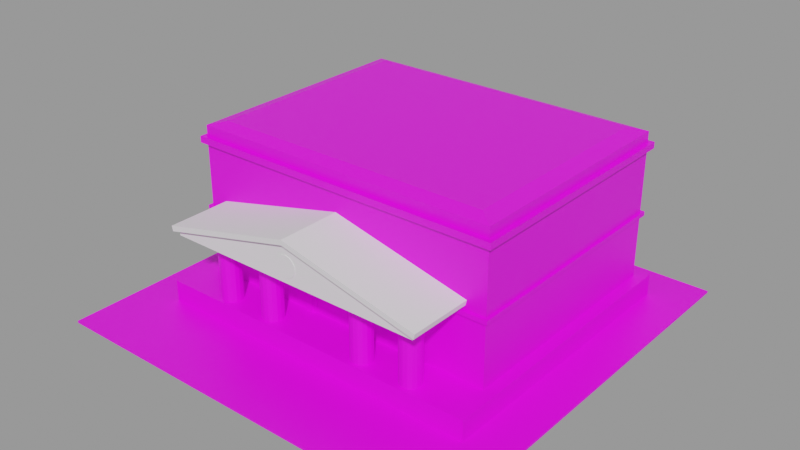 # Source: Courthouse_Exterior.blend  (saved by Blender 2.91.10; exported with 4.5.12 LTS)
import bpy
from mathutils import Matrix  # noqa: F401  (used for matrix-valued properties, if any)

bpy.ops.wm.read_factory_settings(use_empty=True)
scene = bpy.context.scene
scene.name = 'Scene'

# ---- collections
col_collection = bpy.data.collections.new('Collection'); scene.collection.children.link(col_collection)

# ---- images (referenced by path relative to the original .blend; pixels are not part of the script)
import os
ASSET_DIR = os.environ.get("B2B_ASSET_DIR", "")  # directory of the original .blend (textures are referenced by path, not embedded)
HERE = os.path.dirname(os.path.abspath(__file__))  # packed textures are extracted next to this script under _unpacked/

def load_image(name, relpath, width, height, colorspace="sRGB"):
    """Load a texture the original file referenced (path relative to the .blend, or extracted next to this script)."""
    p = next((c for c in (os.path.join(HERE, relpath), os.path.join(ASSET_DIR, relpath)) if relpath and os.path.exists(c)), "")
    if p:
        img = bpy.data.images.load(p, check_existing=True)
        img.name = name
    else:  # same state as the original file: an image datablock whose file is absent (Cycles renders it pink)
        img = bpy.data.images.new(name, width, height)
        img.source = "FILE"
        img.filepath = "//" + (relpath or name)
    img.colorspace_settings.name = colorspace
    return img
img_imphenziapalette01_png = load_image('ImphenziaPalette01.png', 'ImphenziaPalette01.png', 1024, 1024, 'sRGB')

# ---- materials (node trees are filled in below, after node groups)
mat_material_001 = bpy.data.materials.new('Material.001')
mat_material_001.use_transparent_shadow = False

# ---- material node trees
mat_material_001.use_nodes = True; mat_material_001.node_tree.nodes.clear()
_N = mat_material_001.node_tree.nodes; _L = mat_material_001.node_tree.links
n0 = _N.new('ShaderNodeBsdfPrincipled'); n0.name = 'Principled BSDF'; n0.location = (10, 300)
n0.distribution = 'GGX'
n0.subsurface_method = 'BURLEY'
n0.inputs[3].default_value = 1.45
n0.inputs[27].default_value = (0.0, 0.0, 0.0, 1.0)
n0.inputs[28].default_value = 1.0
n1 = _N.new('ShaderNodeOutputMaterial'); n1.name = 'Material Output'; n1.location = (300, 300)
n2 = _N.new('ShaderNodeTexImage'); n2.name = 'Image Texture'; n2.location = (-383, 92)
n2.image = img_imphenziapalette01_png
n2.interpolation = 'Closest'
_L.new(n0.outputs[0], n1.inputs[0])
_L.new(n2.outputs[0], n0.inputs[0])
n1.is_active_output = True

# ---- meshes
me_cube = bpy.data.meshes.new('Cube')
me_cube.from_pydata([(10.0, 10.0, 0.05), (10.0, 10.0, -0.05), (10.0, -10.0, 0.05), (10.0, -10.0, -0.05), (8.0, -10.0, -0.05), (8.0, 10.0, 0.05), (8.0, 10.0, -0.05), (8.0, -10.0, 0.05), (10.0, -6.0, 0.05), (10.0, -6.0, -0.05), (8.0, -6.0, -0.05), (10.0, 8.0, -0.05), (10.0, 8.0, 0.05), (8.0, 8.0, -0.05), (8.0, 8.0, 0.05), (8.0, -6.0, 0.05), (8.0, 8.0, 1.05), (8.0, -6.0, 1.05), (10.0, -4.0, 0.05), (8.0, -4.0, 0.05), (8.0, -4.0, -0.05), (10.0, -4.0, -0.05), (8.0, -4.0, 1.05), (7.45, -10.0, -0.05), (7.45, 10.0, 0.05), (7.45, -6.0, 0.05), (7.45, 8.0, 0.05), (7.45, -6.0, 1.05), (7.45, 8.0, 1.05), (7.45, -4.0, 1.05), (7.45, 10.0, -0.05), (7.45, -10.0, 0.05), (7.45, -6.0, -0.05), (7.45, 8.0, -0.05), (7.45, -4.0, -0.05), (10.0, 7.5, -0.05), (10.0, 7.5, 0.05), (8.0, 7.5, 0.05), (8.0, 7.5, -0.05), (8.0, 7.5, 1.05), (7.45, 7.5, 1.05), (7.45, 7.5, -0.05), (7.45, 7.5, 4.05), (7.45, -4.0, 7.25), (7.45, 7.5, 7.25), (7.45, -4.0, 7.55), (7.45, 7.5, 7.55), (7.45, -4.0, 8.05), (6.703, -3.425, 8.25), (7.45, -4.0, 4.05), (7.45, -4.0, 4.25), (7.45, 7.5, 4.25), (7.591, -4.141, 4.05), (7.591, 7.641, 4.05), (7.591, -4.141, 4.25), (7.591, 7.641, 4.25), (7.662, -4.212, 7.25), (7.662, 7.712, 7.25), (7.662, -4.212, 7.55), (7.662, 7.712, 7.55), (7.45, 7.5, 8.05), (6.703, 6.925, 8.25), (1.467, 10.0, -0.05), (1.467, -10.0, 0.05), (1.467, -6.0, -0.05), (1.467, 8.0, -0.05), (1.467, -4.0, -0.05), (1.467, -10.0, -0.05), (1.467, 10.0, 0.05), (1.467, 8.0, 0.05), (1.467, -6.0, 1.05), (1.467, 8.0, 1.05), (1.467, -4.0, 1.05), (1.467, 7.5, -0.05), (1.467, 7.5, 1.05), (1.467, -4.0, 7.25), (1.467, 7.5, 7.25), (1.467, -4.0, 7.55), (1.467, 7.5, 7.55), (1.467, -4.0, 4.05), (1.467, -4.0, 4.25), (1.467, 7.5, 4.25), (1.514, -4.141, 4.05), (1.514, 7.641, 4.05), (1.514, -4.141, 4.25), (1.514, 7.641, 4.25), (1.537, -4.212, 7.25), (1.537, 7.712, 7.25), (1.537, -4.212, 7.55), (1.537, 7.712, 7.55), (1.218, 6.925, 8.25), (1.467, -6.0, 0.05), (1.467, 7.5, 4.05), (1.467, -4.0, 8.05), (1.467, 7.5, 8.05), (1.218, -3.425, 8.25), (7.45, -4.0, 3.55), (7.45, 7.5, 3.55), (1.467, 7.5, 3.55), (7.45, -4.0, 3.8), (1.467, 7.5, 3.8), (1.467, -4.0, 3.8), (7.45, 7.5, 3.8), (1.467, -4.1, 3.55), (1.467, -4.1, 3.8), (1.467, -4.15, 3.8), (1.767, -10.0, -0.05), (1.767, 10.0, 0.05), (1.767, 8.0, 0.05), (1.767, -6.0, 1.05), (1.767, 8.0, 1.05), (1.767, -4.0, 1.05), (1.767, 7.5, 1.05), (1.767, -4.0, 7.25), (1.767, 7.5, 7.25), (1.767, -4.0, 7.55), (1.767, 7.5, 7.55), (1.767, -4.0, 4.05), (1.767, -4.0, 4.25), (1.767, 7.5, 4.25), (1.814, -4.141, 4.05), (1.814, 7.641, 4.05), (1.814, -4.141, 4.25), (1.814, 7.641, 4.25), (1.837, -4.212, 7.25), (1.837, 7.712, 7.25), (1.837, -4.212, 7.55), (1.837, 7.712, 7.55), (1.518, 6.925, 8.25), (1.767, -6.0, 0.05), (1.767, 7.5, 4.05), (1.767, -4.0, 8.05), (1.767, 7.5, 8.05), (1.518, -3.425, 8.25), (1.767, 10.0, -0.05), (1.767, -10.0, 0.05), (1.767, -6.0, -0.05), (1.767, 8.0, -0.05), (1.767, -4.0, -0.05), (1.767, 7.5, -0.05), (1.767, 7.5, 3.55), (1.767, -4.0, 3.55), (1.767, 7.5, 3.8), (1.767, -4.0, 3.8), (1.467, -4.0, 3.55), (1.467, -4.1, 1.05), (1.767, -4.1, 1.05), (1.767, -4.1, 3.55), (1.767, -4.1, 3.8), (1.467, -4.15, 4.05), (1.767, -4.15, 3.8), (1.767, -4.15, 4.05), (1.467, -4.2, 3.8), (1.467, -4.2, 4.05), (1.767, -4.2, 3.8), (1.767, -4.2, 4.05), (1.767, -4.155, 3.55), (1.467, -4.155, 3.55), (1.467, -4.155, 3.8), (1.767, -4.155, 3.8), (1.367, -10.0, -0.05), (1.367, 10.0, 0.05), (1.367, 8.0, 0.05), (1.367, -6.0, 1.05), (1.367, 8.0, 1.05), (1.267, -4.0, 1.05), (1.367, 7.5, 1.05), (1.367, -4.0, 7.25), (1.367, 7.5, 7.25), (1.367, -4.0, 7.55), (1.367, 7.5, 7.55), (1.367, -4.0, 4.05), (1.367, -4.0, 4.25), (1.367, 7.5, 4.25), (1.414, -4.141, 4.05), (1.414, 7.641, 4.05), (1.414, -4.141, 4.25), (1.414, 7.641, 4.25), (1.437, -4.212, 7.25), (1.437, 7.712, 7.25), (1.437, -4.212, 7.55), (1.437, 7.712, 7.55), (1.118, 6.925, 8.25), (1.367, -6.0, 0.05), (1.367, 7.5, 4.05), (1.367, -4.0, 8.05), (1.367, 7.5, 8.05), (1.118, -3.425, 8.25), (1.367, 7.5, 3.55), (1.367, 7.5, 3.8), (1.367, -4.15, 4.05), (1.367, 10.0, -0.05), (1.367, -10.0, 0.05), (1.367, -6.0, -0.05), (1.367, 8.0, -0.05), (1.367, -4.0, -0.05), (1.367, 7.5, -0.05), (1.367, -4.0, 3.55), (1.367, -4.0, 3.8), (1.367, -4.1, 3.55), (1.367, -4.1, 3.8), (1.367, -4.15, 3.8), (7.45, 7.5, 3.45), (7.45, -4.0, 3.45), (1.467, 7.5, 3.45), (1.767, -4.0, 3.45), (1.767, 7.5, 3.45), (1.467, -4.0, 3.45), (1.467, -4.1, 3.45), (1.767, -4.1, 3.45), (1.367, 7.5, 3.45), (1.367, -4.025, 1.05), (1.467, -4.025, 1.05), (1.467, -4.025, 3.45), (1.467, -4.025, 3.55), (1.367, -4.025, 3.55), (1.367, -4.025, 3.45), (1.367, -4.0, 1.05), (1.267, -3.95, 1.05), (0.7667, -4.0, 3.25), (1.267, -4.0, 2.75), (1.367, -4.0, 3.45), (0.8642, -4.0, 3.24), (0.958, -4.0, 3.212), (1.044, -4.0, 3.166), (1.12, -4.0, 3.104), (1.182, -4.0, 3.028), (1.229, -4.0, 2.941), (1.257, -4.0, 2.848), (1.267, -3.95, 2.75), (0.7667, -3.95, 3.25), (1.257, -3.95, 2.848), (1.229, -3.95, 2.941), (1.182, -3.95, 3.028), (1.12, -3.95, 3.104), (1.044, -3.95, 3.166), (0.958, -3.95, 3.212), (0.8642, -3.95, 3.24), (2.5, -4.85, 1.5), (2.309, -4.888, 1.5), (2.146, -4.996, 1.5), (2.038, -5.159, 1.5), (2.0, -5.35, 1.5), (2.038, -5.541, 1.5), (2.146, -5.704, 1.5), (2.309, -5.812, 1.5), (2.5, -5.85, 1.5), (2.691, -5.812, 1.5), (2.854, -5.704, 1.5), (2.962, -5.541, 1.5), (3.0, -5.35, 1.5), (2.962, -5.159, 1.5), (2.854, -4.996, 1.5), (2.691, -4.888, 1.5), (2.5, -4.85, 1.05), (2.309, -4.888, 1.05), (2.146, -4.996, 1.05), (2.038, -5.159, 1.05), (2.0, -5.35, 1.05), (2.038, -5.541, 1.05), (2.146, -5.704, 1.05), (2.309, -5.812, 1.05), (2.5, -5.85, 1.05), (2.691, -5.812, 1.05), (2.854, -5.704, 1.05), (2.962, -5.541, 1.05), (3.0, -5.35, 1.05), (2.962, -5.159, 1.05), (2.854, -4.996, 1.05), (2.691, -4.888, 1.05), (2.309, -4.888, 4.25), (2.5, -4.85, 4.25), (2.146, -4.996, 4.25), (2.038, -5.159, 4.25), (2.0, -5.35, 4.25), (2.038, -5.541, 4.25), (2.146, -5.704, 4.25), (2.309, -5.812, 4.25), (2.5, -5.85, 4.25), (2.691, -5.812, 4.25), (2.854, -5.704, 4.25), (2.962, -5.541, 4.25), (3.0, -5.35, 4.25), (2.962, -5.159, 4.25), (2.854, -4.996, 4.25), (2.691, -4.888, 4.25), (5.0, -4.85, 1.5), (4.809, -4.888, 1.5), (4.646, -4.996, 1.5), (4.538, -5.159, 1.5), (4.5, -5.35, 1.5), (4.538, -5.541, 1.5), (4.646, -5.704, 1.5), (4.809, -5.812, 1.5), (5.0, -5.85, 1.5), (5.191, -5.812, 1.5), (5.354, -5.704, 1.5), (5.462, -5.541, 1.5), (5.5, -5.35, 1.5), (5.462, -5.159, 1.5), (5.354, -4.996, 1.5), (5.191, -4.888, 1.5), (5.0, -4.85, 1.05), (4.809, -4.888, 1.05), (4.646, -4.996, 1.05), (4.538, -5.159, 1.05), (4.5, -5.35, 1.05), (4.538, -5.541, 1.05), (4.646, -5.704, 1.05), (4.809, -5.812, 1.05), (5.0, -5.85, 1.05), (5.191, -5.812, 1.05), (5.354, -5.704, 1.05), (5.462, -5.541, 1.05), (5.5, -5.35, 1.05), (5.462, -5.159, 1.05), (5.354, -4.996, 1.05), (5.191, -4.888, 1.05), (4.809, -4.888, 4.25), (5.0, -4.85, 4.25), (4.646, -4.996, 4.25), (4.538, -5.159, 4.25), (4.5, -5.35, 4.25), (4.538, -5.541, 4.25), (4.646, -5.704, 4.25), (4.809, -5.812, 4.25), (5.0, -5.85, 4.25), (5.191, -5.812, 4.25), (5.354, -5.704, 4.25), (5.462, -5.541, 4.25), (5.5, -5.35, 4.25), (5.462, -5.159, 4.25), (5.354, -4.996, 4.25), (5.191, -4.888, 4.25), (-10.0, 10.0, 0.05), (-10.0, 10.0, -0.05), (-10.0, -10.0, 0.05), (-10.0, -10.0, -0.05), (-8.0, -10.0, -0.05), (-8.0, 10.0, 0.05), (-8.0, 10.0, -0.05), (-8.0, -10.0, 0.05), (-10.0, -6.0, 0.05), (-10.0, -6.0, -0.05), (-8.0, -6.0, -0.05), (-10.0, 8.0, -0.05), (-10.0, 8.0, 0.05), (-8.0, 8.0, -0.05), (-8.0, 8.0, 0.05), (-8.0, -6.0, 0.05), (-8.0, 8.0, 1.05), (-8.0, -6.0, 1.05), (-10.0, -4.0, 0.05), (-8.0, -4.0, 0.05), (-8.0, -4.0, -0.05), (-10.0, -4.0, -0.05), (-8.0, -4.0, 1.05), (-7.45, -10.0, -0.05), (-7.45, 10.0, 0.05), (-7.45, -6.0, 0.05), (-7.45, 8.0, 0.05), (-7.45, -6.0, 1.05), (-7.45, 8.0, 1.05), (-7.45, -4.0, 1.05), (-7.45, 10.0, -0.05), (-7.45, -10.0, 0.05), (-7.45, -6.0, -0.05), (-7.45, 8.0, -0.05), (-7.45, -4.0, -0.05), (-10.0, 7.5, -0.05), (-10.0, 7.5, 0.05), (-8.0, 7.5, 0.05), (-8.0, 7.5, -0.05), (-8.0, 7.5, 1.05), (-7.45, 7.5, 1.05), (-7.45, 7.5, -0.05), (-7.45, 7.5, 4.05), (-7.45, -4.0, 7.25), (-7.45, 7.5, 7.25), (-7.45, -4.0, 7.55), (-7.45, 7.5, 7.55), (-7.45, -4.0, 8.05), (-6.703, -3.425, 8.25), (-7.45, -4.0, 4.05), (-7.45, -4.0, 4.25), (-7.45, 7.5, 4.25), (-7.591, -4.141, 4.05), (-7.591, 7.641, 4.05), (-7.591, -4.141, 4.25), (-7.591, 7.641, 4.25), (-7.662, -4.212, 7.25), (-7.662, 7.712, 7.25), (-7.662, -4.212, 7.55), (-7.662, 7.712, 7.55), (-7.45, 7.5, 8.05), (-6.703, 6.925, 8.25), (-1.467, 10.0, -0.05), (-1.467, -10.0, 0.05), (-1.467, -6.0, -0.05), (-1.467, 8.0, -0.05), (-1.467, -4.0, -0.05), (-1.467, -10.0, -0.05), (-1.467, 10.0, 0.05), (-1.467, 8.0, 0.05), (-1.467, -6.0, 1.05), (-1.467, 8.0, 1.05), (-1.467, -4.0, 1.05), (-1.467, 7.5, -0.05), (-1.467, 7.5, 1.05), (-1.467, -4.0, 7.25), (-1.467, 7.5, 7.25), (-1.467, -4.0, 7.55), (-1.467, 7.5, 7.55), (-1.467, -4.0, 4.05), (-1.467, -4.0, 4.25), (-1.467, 7.5, 4.25), (-1.514, -4.141, 4.05), (-1.514, 7.641, 4.05), (-1.514, -4.141, 4.25), (-1.514, 7.641, 4.25), (-1.537, -4.212, 7.25), (-1.537, 7.712, 7.25), (-1.537, -4.212, 7.55), (-1.537, 7.712, 7.55), (-1.218, 6.925, 8.25), (-1.467, -6.0, 0.05), (-1.467, 7.5, 4.05), (-1.467, -4.0, 8.05), (-1.467, 7.5, 8.05), (-1.218, -3.425, 8.25), (-7.45, -4.0, 3.55), (-7.45, 7.5, 3.55), (-1.467, 7.5, 3.55), (-7.45, -4.0, 3.8), (-1.467, 7.5, 3.8), (-1.467, -4.0, 3.8), (-7.45, 7.5, 3.8), (-1.467, -4.1, 3.55), (-1.467, -4.1, 3.8), (-1.467, -4.15, 3.8), (-1.767, -10.0, -0.05), (-1.767, 10.0, 0.05), (-1.767, 8.0, 0.05), (-1.767, -6.0, 1.05), (-1.767, 8.0, 1.05), (-1.767, -4.0, 1.05), (-1.767, 7.5, 1.05), (-1.767, -4.0, 7.25), (-1.767, 7.5, 7.25), (-1.767, -4.0, 7.55), (-1.767, 7.5, 7.55), (-1.767, -4.0, 4.05), (-1.767, -4.0, 4.25), (-1.767, 7.5, 4.25), (-1.814, -4.141, 4.05), (-1.814, 7.641, 4.05), (-1.814, -4.141, 4.25), (-1.814, 7.641, 4.25), (-1.837, -4.212, 7.25), (-1.837, 7.712, 7.25), (-1.837, -4.212, 7.55), (-1.837, 7.712, 7.55), (-1.518, 6.925, 8.25), (-1.767, -6.0, 0.05), (-1.767, 7.5, 4.05), (-1.767, -4.0, 8.05), (-1.767, 7.5, 8.05), (-1.518, -3.425, 8.25), (-1.767, 10.0, -0.05), (-1.767, -10.0, 0.05), (-1.767, -6.0, -0.05), (-1.767, 8.0, -0.05), (-1.767, -4.0, -0.05), (-1.767, 7.5, -0.05), (-1.767, 7.5, 3.55), (-1.767, -4.0, 3.55), (-1.767, 7.5, 3.8), (-1.767, -4.0, 3.8), (-1.467, -4.0, 3.55), (-1.467, -4.1, 1.05), (-1.767, -4.1, 1.05), (-1.767, -4.1, 3.55), (-1.767, -4.1, 3.8), (-1.467, -4.15, 4.05), (-1.767, -4.15, 3.8), (-1.767, -4.15, 4.05), (-1.467, -4.2, 3.8), (-1.467, -4.2, 4.05), (-1.767, -4.2, 3.8), (-1.767, -4.2, 4.05), (-1.767, -4.155, 3.55), (-1.467, -4.155, 3.55), (-1.467, -4.155, 3.8), (-1.767, -4.155, 3.8), (-1.367, -10.0, -0.05), (-1.367, 10.0, 0.05), (-1.367, 8.0, 0.05), (-1.367, -6.0, 1.05), (-1.367, 8.0, 1.05), (-1.267, -4.0, 1.05), (-1.367, 7.5, 1.05), (-1.367, -4.0, 7.25), (-1.367, 7.5, 7.25), (-1.367, -4.0, 7.55), (-1.367, 7.5, 7.55), (-1.367, -4.0, 4.05), (-1.367, -4.0, 4.25), (-1.367, 7.5, 4.25), (-1.414, -4.141, 4.05), (-1.414, 7.641, 4.05), (-1.414, -4.141, 4.25), (-1.414, 7.641, 4.25), (-1.437, -4.212, 7.25), (-1.437, 7.712, 7.25), (-1.437, -4.212, 7.55), (-1.437, 7.712, 7.55), (-1.118, 6.925, 8.25), (-1.367, -6.0, 0.05), (-1.367, 7.5, 4.05), (-1.367, -4.0, 8.05), (-1.367, 7.5, 8.05), (-1.118, -3.425, 8.25), (-1.367, 7.5, 3.55), (-1.367, 7.5, 3.8), (-1.367, -4.15, 4.05), (-1.367, 10.0, -0.05), (-1.367, -10.0, 0.05), (-1.367, -6.0, -0.05), (-1.367, 8.0, -0.05), (-1.367, -4.0, -0.05), (-1.367, 7.5, -0.05), (-1.367, -4.0, 3.55), (-1.367, -4.0, 3.8), (-1.367, -4.1, 3.55), (-1.367, -4.1, 3.8), (-1.367, -4.15, 3.8), (-7.45, 7.5, 3.45), (-7.45, -4.0, 3.45), (-1.467, 7.5, 3.45), (-1.767, -4.0, 3.45), (-1.767, 7.5, 3.45), (-1.467, -4.0, 3.45), (-1.467, -4.1, 3.45), (-1.767, -4.1, 3.45), (-1.367, 7.5, 3.45), (-1.367, -4.025, 1.05), (-1.467, -4.025, 1.05), (-1.467, -4.025, 3.45), (-1.467, -4.025, 3.55), (-1.367, -4.025, 3.55), (-1.367, -4.025, 3.45), (-1.367, -4.0, 1.05), (-1.267, -3.95, 1.05), (-0.7667, -4.0, 3.25), (-1.267, -4.0, 2.75), (-1.367, -4.0, 3.45), (-0.8642, -4.0, 3.24), (-0.958, -4.0, 3.212), (-1.044, -4.0, 3.166), (-1.12, -4.0, 3.104), (-1.182, -4.0, 3.028), (-1.229, -4.0, 2.941), (-1.257, -4.0, 2.848), (-1.267, -3.95, 2.75), (-0.7667, -3.95, 3.25), (-1.257, -3.95, 2.848), (-1.229, -3.95, 2.941), (-1.182, -3.95, 3.028), (-1.12, -3.95, 3.104), (-1.044, -3.95, 3.166), (-0.958, -3.95, 3.212), (-0.8642, -3.95, 3.24), (0.0, 10.0, -0.05), (0.0, -10.0, 0.05), (0.0, -6.0, -0.05), (0.0, 8.0, -0.05), (0.0, -4.0, -0.05), (0.0, 7.5, -0.05), (0.0, -4.0, 3.55), (0.0, -4.0, 3.8), (0.0, -4.1, 3.55), (0.0, -4.1, 3.8), (0.0, -4.15, 3.8), (0.0, -10.0, -0.05), (0.0, 10.0, 0.05), (0.0, 8.0, 0.05), (0.0, -6.0, 1.05), (0.0, 8.0, 1.05), (0.0, 7.5, 1.05), (0.0, -4.0, 7.25), (0.0, 7.5, 7.25), (0.0, -4.0, 7.55), (0.0, 7.5, 7.55), (0.0, -4.0, 4.05), (0.0, -4.0, 4.25), (0.0, 7.5, 4.25), (0.0, -4.141, 4.05), (0.0, 7.641, 4.05), (0.0, -4.141, 4.25), (0.0, 7.641, 4.25), (0.0, -4.212, 7.25), (0.0, 7.712, 7.25), (0.0, -4.212, 7.55), (0.0, 7.712, 7.55), (0.0, 6.925, 8.25), (0.0, -6.0, 0.05), (0.0, 7.5, 4.05), (0.0, -4.0, 8.05), (0.0, 7.5, 8.05), (0.0, -3.425, 8.25), (0.0, 7.5, 3.55), (0.0, 7.5, 3.8), (0.0, -4.15, 4.05), (0.0, -4.0, 3.45), (0.0, 7.5, 3.45), (0.0, -4.025, 3.55), (0.0, -4.025, 3.45), (0.0, -4.0, 1.05), (0.0, -3.95, 1.05), (0.0, -4.0, 3.25), (0.0, -3.95, 3.25), (-2.5, -4.85, 1.5), (-2.309, -4.888, 1.5), (-2.146, -4.996, 1.5), (-2.038, -5.159, 1.5), (-2.0, -5.35, 1.5), (-2.038, -5.541, 1.5), (-2.146, -5.704, 1.5), (-2.309, -5.812, 1.5), (-2.5, -5.85, 1.5), (-2.691, -5.812, 1.5), (-2.854, -5.704, 1.5), (-2.962, -5.541, 1.5), (-3.0, -5.35, 1.5), (-2.962, -5.159, 1.5), (-2.854, -4.996, 1.5), (-2.691, -4.888, 1.5), (-2.5, -4.85, 1.05), (-2.309, -4.888, 1.05), (-2.146, -4.996, 1.05), (-2.038, -5.159, 1.05), (-2.0, -5.35, 1.05), (-2.038, -5.541, 1.05), (-2.146, -5.704, 1.05), (-2.309, -5.812, 1.05), (-2.5, -5.85, 1.05), (-2.691, -5.812, 1.05), (-2.854, -5.704, 1.05), (-2.962, -5.541, 1.05), (-3.0, -5.35, 1.05), (-2.962, -5.159, 1.05), (-2.854, -4.996, 1.05), (-2.691, -4.888, 1.05), (-2.309, -4.888, 4.25), (-2.5, -4.85, 4.25), (-2.146, -4.996, 4.25), (-2.038, -5.159, 4.25), (-2.0, -5.35, 4.25), (-2.038, -5.541, 4.25), (-2.146, -5.704, 4.25), (-2.309, -5.812, 4.25), (-2.5, -5.85, 4.25), (-2.691, -5.812, 4.25), (-2.854, -5.704, 4.25), (-2.962, -5.541, 4.25), (-3.0, -5.35, 4.25), (-2.962, -5.159, 4.25), (-2.854, -4.996, 4.25), (-2.691, -4.888, 4.25), (-5.0, -4.85, 1.5), (-4.809, -4.888, 1.5), (-4.646, -4.996, 1.5), (-4.538, -5.159, 1.5), (-4.5, -5.35, 1.5), (-4.538, -5.541, 1.5), (-4.646, -5.704, 1.5), (-4.809, -5.812, 1.5), (-5.0, -5.85, 1.5), (-5.191, -5.812, 1.5), (-5.354, -5.704, 1.5), (-5.462, -5.541, 1.5), (-5.5, -5.35, 1.5), (-5.462, -5.159, 1.5), (-5.354, -4.996, 1.5), (-5.191, -4.888, 1.5), (-5.0, -4.85, 1.05), (-4.809, -4.888, 1.05), (-4.646, -4.996, 1.05), (-4.538, -5.159, 1.05), (-4.5, -5.35, 1.05), (-4.538, -5.541, 1.05), (-4.646, -5.704, 1.05), (-4.809, -5.812, 1.05), (-5.0, -5.85, 1.05), (-5.191, -5.812, 1.05), (-5.354, -5.704, 1.05), (-5.462, -5.541, 1.05), (-5.5, -5.35, 1.05), (-5.462, -5.159, 1.05), (-5.354, -4.996, 1.05), (-5.191, -4.888, 1.05), (-4.809, -4.888, 4.25), (-5.0, -4.85, 4.25), (-4.646, -4.996, 4.25), (-4.538, -5.159, 4.25), (-4.5, -5.35, 4.25), (-4.538, -5.541, 4.25), (-4.646, -5.704, 4.25), (-4.809, -5.812, 4.25), (-5.0, -5.85, 4.25), (-5.191, -5.812, 4.25), (-5.354, -5.704, 4.25), (-5.462, -5.541, 4.25), (-5.5, -5.35, 4.25), (-5.462, -5.159, 4.25), (-5.354, -4.996, 4.25), (-5.191, -4.888, 4.25)], [], [(10, 9, 3, 4), (9, 8, 2, 3), (6, 5, 0, 1), (8, 15, 7, 2), (3, 2, 7, 4), (30, 24, 5, 6), (32, 10, 4, 23), (34, 20, 10, 32), (18, 19, 15, 8), (21, 18, 8, 9), (20, 21, 9, 10), (6, 1, 11, 13), (1, 0, 12, 11), (0, 5, 14, 12), (30, 6, 13, 33), (37, 14, 16, 39), (25, 15, 17, 27), (15, 19, 22, 17), (38, 35, 21, 20), (35, 36, 18, 21), (36, 37, 19, 18), (41, 38, 20, 34), (143, 99, 49, 117), (4, 7, 31, 23), (15, 25, 31, 7), (5, 24, 26, 14), (14, 26, 28, 16), (22, 29, 27, 17), (39, 40, 29, 22), (139, 41, 34, 138), (129, 25, 27, 109), (134, 30, 33, 137), (138, 34, 32, 136), (136, 32, 23, 106), (134, 107, 24, 30), (137, 33, 41, 139), (16, 28, 40, 39), (33, 13, 38, 41), (12, 14, 37, 36), (11, 12, 36, 35), (13, 11, 35, 38), (19, 37, 39, 22), (99, 102, 42, 49), (50, 51, 44, 43), (118, 50, 43, 113), (116, 46, 59, 127), (115, 45, 47, 131), (45, 46, 60, 47), (117, 49, 52, 120), (119, 51, 55, 123), (120, 52, 54, 122), (52, 53, 55, 54), (51, 50, 54, 55), (49, 42, 53, 52), (124, 56, 58, 126), (56, 57, 59, 58), (113, 43, 56, 124), (46, 45, 58, 59), (43, 44, 57, 56), (47, 60, 61, 48), (131, 47, 48, 133), (128, 90, 95, 133), (185, 93, 95, 187), (132, 94, 90, 128), (167, 75, 86, 178), (178, 86, 88, 180), (125, 87, 89, 127), (174, 82, 84, 176), (121, 83, 85, 123), (173, 81, 85, 177), (118, 80, 84, 122), (130, 92, 83, 121), (171, 79, 82, 174), (169, 77, 93, 185), (170, 78, 89, 181), (115, 77, 88, 126), (116, 78, 94, 132), (172, 80, 75, 167), (119, 81, 76, 114), (114, 76, 87, 125), (142, 100, 92, 130), (110, 71, 74, 112), (194, 65, 73, 196), (191, 161, 68, 62), (193, 64, 67, 160), (195, 66, 64, 193), (191, 62, 65, 194), (183, 91, 70, 163), (196, 73, 66, 195), (106, 135, 63, 67), (129, 91, 63, 135), (107, 68, 69, 108), (108, 69, 71, 110), (111, 72, 70, 109), (198, 101, 105, 201), (206, 204, 98, 140), (203, 202, 97, 96), (205, 203, 96, 141), (197, 144, 103, 199), (140, 98, 100, 142), (96, 97, 102, 99), (141, 96, 99, 143), (199, 103, 104, 200), (144, 101, 104, 103), (201, 105, 149, 190), (101, 79, 149, 105), (97, 140, 142, 102), (202, 206, 140, 97), (29, 111, 109, 27), (26, 108, 110, 28), (24, 107, 108, 26), (25, 129, 135, 31), (23, 31, 135, 106), (28, 110, 112, 40), (102, 142, 130, 42), (44, 114, 125, 57), (51, 119, 114, 44), (46, 116, 132, 60), (45, 115, 126, 58), (42, 130, 121, 53), (50, 118, 122, 54), (53, 121, 123, 55), (57, 125, 127, 59), (60, 132, 128, 61), (61, 128, 133, 48), (93, 131, 133, 95), (75, 113, 124, 86), (86, 124, 126, 88), (82, 120, 122, 84), (81, 119, 123, 85), (79, 117, 120, 82), (77, 115, 131, 93), (78, 116, 127, 89), (80, 118, 113, 75), (65, 137, 139, 73), (62, 68, 107, 134), (64, 136, 106, 67), (66, 138, 136, 64), (62, 134, 137, 65), (91, 129, 109, 70), (73, 139, 138, 66), (72, 111, 146, 145), (208, 209, 147, 103), (207, 72, 145, 208), (205, 141, 147, 209), (141, 144, 103, 147), (141, 143, 148, 147), (143, 101, 104, 148), (152, 154, 155, 153), (117, 79, 149, 151), (143, 117, 151, 150), (101, 143, 150, 105), (105, 149, 151, 150), (151, 149, 153, 155), (149, 105, 152, 153), (150, 151, 155, 154), (105, 150, 154, 152), (157, 156, 159, 158), (148, 104, 158, 159), (147, 148, 159, 156), (104, 103, 157, 158), (103, 147, 156, 157), (90, 182, 187, 95), (94, 186, 182, 90), (87, 179, 181, 89), (83, 175, 177, 85), (80, 172, 176, 84), (92, 184, 175, 83), (77, 169, 180, 88), (78, 170, 186, 94), (81, 173, 168, 76), (76, 168, 179, 87), (100, 189, 184, 92), (71, 164, 166, 74), (67, 63, 192, 160), (91, 183, 192, 63), (68, 161, 162, 69), (69, 162, 164, 71), (72, 217, 163, 70), (204, 210, 188, 98), (98, 188, 189, 100), (101, 198, 200, 104), (79, 171, 190, 149), (582, 201, 190, 612), (580, 199, 200, 581), (578, 197, 199, 580), (207, 144, 214, 213), (579, 198, 201, 582), (577, 196, 195, 576), (605, 183, 163, 586), (572, 191, 194, 575), (576, 195, 193, 574), (574, 193, 160, 583), (572, 584, 161, 191), (575, 194, 196, 577), (594, 172, 167, 589), (592, 170, 181, 603), (591, 169, 185, 607), (593, 171, 174, 596), (595, 173, 177, 599), (596, 174, 176, 598), (600, 178, 180, 602), (589, 167, 178, 600), (607, 185, 187, 609), (613, 221, 216, 616), (618, 218, 229, 231, 232, 233, 234, 235, 236, 237, 230, 620), (74, 166, 210, 204), (111, 205, 209, 146), (144, 207, 208, 103), (145, 146, 209, 208), (40, 112, 206, 202), (111, 29, 203, 205), (29, 40, 202, 203), (112, 74, 204, 206), (216, 213, 214, 215), (616, 216, 215, 615), (211, 212, 213, 216), (72, 207, 213, 212), (221, 217, 211, 216), (144, 197, 215, 214), (217, 72, 212, 211), (165, 220, 229, 218), (617, 165, 218, 618), (619, 219, 221, 613), (219, 222, 221), (222, 223, 221), (223, 224, 221), (224, 225, 221), (225, 226, 221), (226, 227, 221), (227, 228, 221), (228, 220, 221), (219, 230, 237, 222), (222, 237, 236, 223), (223, 236, 235, 224), (224, 235, 234, 225), (225, 234, 233, 226), (226, 233, 232, 227), (227, 232, 231, 228), (228, 231, 229, 220), (221, 220, 165, 217), (219, 619, 620, 230), (188, 610, 611, 189), (210, 614, 610, 188), (189, 611, 606, 184), (186, 608, 604, 182), (182, 604, 609, 187), (179, 601, 603, 181), (184, 606, 597, 175), (175, 597, 599, 177), (172, 594, 598, 176), (171, 593, 612, 190), (170, 592, 608, 186), (169, 591, 602, 180), (168, 590, 601, 179), (173, 595, 590, 168), (166, 588, 614, 210), (165, 617, 217), (164, 587, 588, 166), (217, 617, 586, 163), (162, 585, 587, 164), (161, 584, 585, 162), (198, 579, 581, 200), (197, 578, 615, 215), (183, 605, 573, 192), (160, 192, 573, 583), (249, 250, 282, 281), (255, 254, 269, 268, 267, 266, 265, 264, 263, 262, 261, 260, 259, 258, 257, 256), (250, 249, 265, 266), (243, 242, 258, 259), (251, 250, 266, 267), (244, 243, 259, 260), (252, 251, 267, 268), (245, 244, 260, 261), (253, 252, 268, 269), (246, 245, 261, 262), (239, 238, 254, 255), (238, 253, 269, 254), (247, 246, 262, 263), (240, 239, 255, 256), (248, 247, 263, 264), (241, 240, 256, 257), (249, 248, 264, 265), (242, 241, 257, 258), (270, 272, 273, 274, 275, 276, 277, 278, 279, 280, 281, 282, 283, 284, 285, 271), (242, 243, 275, 274), (250, 251, 283, 282), (243, 244, 276, 275), (251, 252, 284, 283), (244, 245, 277, 276), (252, 253, 285, 284), (245, 246, 278, 277), (238, 239, 270, 271), (253, 238, 271, 285), (246, 247, 279, 278), (239, 240, 272, 270), (247, 248, 280, 279), (240, 241, 273, 272), (248, 249, 281, 280), (241, 242, 274, 273), (297, 298, 330, 329), (303, 302, 317, 316, 315, 314, 313, 312, 311, 310, 309, 308, 307, 306, 305, 304), (298, 297, 313, 314), (291, 290, 306, 307), (299, 298, 314, 315), (292, 291, 307, 308), (300, 299, 315, 316), (293, 292, 308, 309), (301, 300, 316, 317), (294, 293, 309, 310), (287, 286, 302, 303), (286, 301, 317, 302), (295, 294, 310, 311), (288, 287, 303, 304), (296, 295, 311, 312), (289, 288, 304, 305), (297, 296, 312, 313), (290, 289, 305, 306), (318, 320, 321, 322, 323, 324, 325, 326, 327, 328, 329, 330, 331, 332, 333, 319), (290, 291, 323, 322), (298, 299, 331, 330), (291, 292, 324, 323), (299, 300, 332, 331), (292, 293, 325, 324), (300, 301, 333, 332), (293, 294, 326, 325), (286, 287, 318, 319), (301, 286, 319, 333), (294, 295, 327, 326), (287, 288, 320, 318), (295, 296, 328, 327), (288, 289, 321, 320), (296, 297, 329, 328), (289, 290, 322, 321), (344, 338, 337, 343), (343, 337, 336, 342), (340, 335, 334, 339), (342, 336, 341, 349), (337, 338, 341, 336), (364, 340, 339, 358), (366, 357, 338, 344), (368, 366, 344, 354), (352, 342, 349, 353), (355, 343, 342, 352), (354, 344, 343, 355), (340, 347, 345, 335), (335, 345, 346, 334), (334, 346, 348, 339), (364, 367, 347, 340), (371, 373, 350, 348), (359, 361, 351, 349), (349, 351, 356, 353), (372, 354, 355, 369), (369, 355, 352, 370), (370, 352, 353, 371), (375, 368, 354, 372), (477, 451, 383, 433), (338, 357, 365, 341), (349, 341, 365, 359), (339, 348, 360, 358), (348, 350, 362, 360), (356, 351, 361, 363), (373, 356, 363, 374), (473, 472, 368, 375), (463, 443, 361, 359), (468, 471, 367, 364), (472, 470, 366, 368), (470, 440, 357, 366), (468, 364, 358, 441), (471, 473, 375, 367), (350, 373, 374, 362), (367, 375, 372, 347), (346, 370, 371, 348), (345, 369, 370, 346), (347, 372, 369, 345), (353, 356, 373, 371), (433, 383, 376, 436), (384, 377, 378, 385), (452, 447, 377, 384), (450, 461, 393, 380), (449, 465, 381, 379), (379, 381, 394, 380), (451, 454, 386, 383), (453, 457, 389, 385), (454, 456, 388, 386), (386, 388, 389, 387), (385, 389, 388, 384), (383, 386, 387, 376), (458, 460, 392, 390), (390, 392, 393, 391), (447, 458, 390, 377), (380, 393, 392, 379), (377, 390, 391, 378), (381, 382, 395, 394), (465, 467, 382, 381), (462, 467, 429, 424), (519, 521, 429, 427), (466, 462, 424, 428), (501, 512, 420, 409), (512, 514, 422, 420), (459, 461, 423, 421), (508, 510, 418, 416), (455, 457, 419, 417), (507, 511, 419, 415), (452, 456, 418, 414), (464, 455, 417, 426), (505, 508, 416, 413), (503, 519, 427, 411), (504, 515, 423, 412), (449, 460, 422, 411), (450, 466, 428, 412), (506, 501, 409, 414), (453, 448, 410, 415), (448, 459, 421, 410), (476, 464, 426, 434), (444, 446, 408, 405), (528, 530, 407, 399), (525, 396, 402, 495), (527, 494, 401, 398), (529, 527, 398, 400), (525, 528, 399, 396), (517, 497, 404, 425), (530, 529, 400, 407), (440, 401, 397, 469), (463, 469, 397, 425), (441, 442, 403, 402), (442, 444, 405, 403), (445, 443, 404, 406), (532, 535, 439, 435), (540, 474, 432, 538), (537, 430, 431, 536), (539, 475, 430, 537), (531, 533, 437, 478), (474, 476, 434, 432), (430, 433, 436, 431), (475, 477, 433, 430), (533, 534, 438, 437), (478, 437, 438, 435), (535, 524, 483, 439), (435, 439, 483, 413), (431, 436, 476, 474), (536, 431, 474, 540), (363, 361, 443, 445), (360, 362, 444, 442), (358, 360, 442, 441), (359, 365, 469, 463), (357, 440, 469, 365), (362, 374, 446, 444), (436, 376, 464, 476), (378, 391, 459, 448), (385, 378, 448, 453), (380, 394, 466, 450), (379, 392, 460, 449), (376, 387, 455, 464), (384, 388, 456, 452), (387, 389, 457, 455), (391, 393, 461, 459), (394, 395, 462, 466), (395, 382, 467, 462), (427, 429, 467, 465), (409, 420, 458, 447), (420, 422, 460, 458), (416, 418, 456, 454), (415, 419, 457, 453), (413, 416, 454, 451), (411, 427, 465, 449), (412, 423, 461, 450), (414, 409, 447, 452), (399, 407, 473, 471), (396, 468, 441, 402), (398, 401, 440, 470), (400, 398, 470, 472), (396, 399, 471, 468), (425, 404, 443, 463), (407, 400, 472, 473), (406, 479, 480, 445), (542, 437, 481, 543), (541, 542, 479, 406), (539, 543, 481, 475), (475, 481, 437, 478), (475, 481, 482, 477), (477, 482, 438, 435), (486, 487, 489, 488), (451, 485, 483, 413), (477, 484, 485, 451), (435, 439, 484, 477), (439, 484, 485, 483), (485, 489, 487, 483), (483, 487, 486, 439), (484, 488, 489, 485), (439, 486, 488, 484), (491, 492, 493, 490), (482, 493, 492, 438), (481, 490, 493, 482), (438, 492, 491, 437), (437, 491, 490, 481), (424, 429, 521, 516), (428, 424, 516, 520), (421, 423, 515, 513), (417, 419, 511, 509), (414, 418, 510, 506), (426, 417, 509, 518), (411, 422, 514, 503), (412, 428, 520, 504), (415, 410, 502, 507), (410, 421, 513, 502), (434, 426, 518, 523), (405, 408, 500, 498), (401, 494, 526, 397), (425, 397, 526, 517), (402, 403, 496, 495), (403, 405, 498, 496), (406, 404, 497, 551), (538, 432, 522, 544), (432, 434, 523, 522), (435, 438, 534, 532), (413, 483, 524, 505), (582, 612, 524, 535), (580, 581, 534, 533), (578, 580, 533, 531), (541, 547, 548, 478), (579, 582, 535, 532), (577, 576, 529, 530), (605, 586, 497, 517), (572, 575, 528, 525), (576, 574, 527, 529), (574, 583, 494, 527), (572, 525, 495, 584), (575, 577, 530, 528), (594, 589, 501, 506), (592, 603, 515, 504), (591, 607, 519, 503), (593, 596, 508, 505), (595, 599, 511, 507), (596, 598, 510, 508), (600, 602, 514, 512), (589, 600, 512, 501), (607, 609, 521, 519), (613, 616, 550, 555), (618, 620, 564, 571, 570, 569, 568, 567, 566, 565, 563, 552), (408, 538, 544, 500), (445, 480, 543, 539), (478, 437, 542, 541), (479, 542, 543, 480), (374, 536, 540, 446), (445, 539, 537, 363), (363, 537, 536, 374), (446, 540, 538, 408), (550, 549, 548, 547), (616, 615, 549, 550), (545, 550, 547, 546), (406, 546, 547, 541), (555, 550, 545, 551), (478, 548, 549, 531), (551, 545, 546, 406), (499, 552, 563, 554), (617, 618, 552, 499), (619, 613, 555, 553), (553, 555, 556), (556, 555, 557), (557, 555, 558), (558, 555, 559), (559, 555, 560), (560, 555, 561), (561, 555, 562), (562, 555, 554), (553, 556, 571, 564), (556, 557, 570, 571), (557, 558, 569, 570), (558, 559, 568, 569), (559, 560, 567, 568), (560, 561, 566, 567), (561, 562, 565, 566), (562, 554, 563, 565), (555, 551, 499, 554), (553, 564, 620, 619), (522, 523, 611, 610), (544, 522, 610, 614), (523, 518, 606, 611), (520, 516, 604, 608), (516, 521, 609, 604), (513, 515, 603, 601), (518, 509, 597, 606), (509, 511, 599, 597), (506, 510, 598, 594), (505, 524, 612, 593), (504, 520, 608, 592), (503, 514, 602, 591), (502, 513, 601, 590), (507, 502, 590, 595), (500, 544, 614, 588), (499, 551, 617), (498, 500, 588, 587), (551, 497, 586, 617), (496, 498, 587, 585), (495, 496, 585, 584), (532, 534, 581, 579), (531, 549, 615, 578), (517, 526, 573, 605), (494, 583, 573, 526), (632, 664, 665, 633), (638, 639, 640, 641, 642, 643, 644, 645, 646, 647, 648, 649, 650, 651, 652, 637), (633, 649, 648, 632), (626, 642, 641, 625), (634, 650, 649, 633), (627, 643, 642, 626), (635, 651, 650, 634), (628, 644, 643, 627), (636, 652, 651, 635), (629, 645, 644, 628), (622, 638, 637, 621), (621, 637, 652, 636), (630, 646, 645, 629), (623, 639, 638, 622), (631, 647, 646, 630), (624, 640, 639, 623), (632, 648, 647, 631), (625, 641, 640, 624), (653, 654, 668, 667, 666, 665, 664, 663, 662, 661, 660, 659, 658, 657, 656, 655), (625, 657, 658, 626), (633, 665, 666, 634), (626, 658, 659, 627), (634, 666, 667, 635), (627, 659, 660, 628), (635, 667, 668, 636), (628, 660, 661, 629), (621, 654, 653, 622), (636, 668, 654, 621), (629, 661, 662, 630), (622, 653, 655, 623), (630, 662, 663, 631), (623, 655, 656, 624), (631, 663, 664, 632), (624, 656, 657, 625), (680, 712, 713, 681), (686, 687, 688, 689, 690, 691, 692, 693, 694, 695, 696, 697, 698, 699, 700, 685), (681, 697, 696, 680), (674, 690, 689, 673), (682, 698, 697, 681), (675, 691, 690, 674), (683, 699, 698, 682), (676, 692, 691, 675), (684, 700, 699, 683), (677, 693, 692, 676), (670, 686, 685, 669), (669, 685, 700, 684), (678, 694, 693, 677), (671, 687, 686, 670), (679, 695, 694, 678), (672, 688, 687, 671), (680, 696, 695, 679), (673, 689, 688, 672), (701, 702, 716, 715, 714, 713, 712, 711, 710, 709, 708, 707, 706, 705, 704, 703), (673, 705, 706, 674), (681, 713, 714, 682), (674, 706, 707, 675), (682, 714, 715, 683), (675, 707, 708, 676), (683, 715, 716, 684), (676, 708, 709, 677), (669, 702, 701, 670), (684, 716, 702, 669), (677, 709, 710, 678), (670, 701, 703, 671), (678, 710, 711, 679), (671, 703, 704, 672), (679, 711, 712, 680), (672, 704, 705, 673)])
_uv = me_cube.uv_layers.new(name='UVMap')
_uv.uv.foreach_set('vector', [0.7422, 0.9141, 0.7422, 0.9141, 0.7422, 0.9141, 0.7422, 0.9141, 0.7422, 0.9141, 0.7422, 0.9141, 0.7422, 0.9141, 0.7422, 0.9141, 0.7422, 0.9141, 0.7422, 0.9141, 0.7422, 0.9141, 0.7422, 0.9141, 0.7422, 0.9141, 0.7422, 0.9141, 0.7422, 0.9141, 0.7422, 0.9141, 0.7422, 0.9141, 0.7422, 0.9141, 0.7422, 0.9141, 0.7422, 0.9141, 0.7422, 0.9141, 0.7422, 0.9141, 0.7422, 0.9141, 0.7422, 0.9141, 0.7422, 0.9141, 0.7422, 0.9141, 0.7422, 0.9141, 0.7422, 0.9141, 0.7422, 0.9141, 0.7422, 0.9141, 0.7422, 0.9141, 0.7422, 0.9141, 0.7422, 0.9141, 0.7422, 0.9141, 0.7422, 0.9141, 0.7422, 0.9141, 0.7422, 0.9141, 0.7422, 0.9141, 0.7422, 0.9141, 0.7422, 0.9141, 0.7422, 0.9141, 0.7422, 0.9141, 0.7422, 0.9141, 0.7422, 0.9141, 0.7422, 0.9141, 0.7422, 0.9141, 0.7422, 0.9141, 0.7422, 0.9141, 0.7422, 0.9141, 0.7422, 0.9141, 0.7422, 0.9141, 0.7422, 0.9141, 0.7422, 0.9141, 0.7422, 0.9141, 0.7422, 0.9141, 0.7422, 0.9141, 0.7422, 0.9141, 0.7422, 0.9141, 0.7422, 0.9141, 0.7422, 0.9141, 0.7422, 0.9141, 0.7422, 0.9141, 0.7422, 0.9141, 0.7422, 0.9141, 0.7422, 0.9141, 0.7422, 0.9141, 0.7422, 0.9141, 0.7422, 0.9141, 0.7422, 0.9141, 0.7422, 0.9141, 0.7422, 0.9141, 0.7422, 0.9141, 0.7422, 0.9141, 0.7422, 0.9141, 0.7422, 0.9141, 0.7422, 0.9141, 0.7422, 0.9141, 0.7422, 0.9141, 0.7422, 0.9141, 0.7422, 0.9141, 0.7422, 0.9141, 0.7422, 0.9141, 0.7422, 0.9141, 0.7422, 0.9141, 0.7422, 0.9141, 0.7422, 0.9141, 0.7422, 0.9141, 0.7422, 0.9141, 0.7422, 0.9141, 0.7422, 0.9141, 0.7422, 0.9141, 0.7422, 0.9141, 0.7422, 0.9141, 0.7422, 0.9141, 0.7422, 0.9141, 0.7422, 0.9141, 0.7422, 0.9141, 0.7422, 0.9141, 0.7422, 0.9141, 0.7422, 0.9141, 0.7422, 0.9141, 0.7422, 0.9141, 0.7422, 0.9141, 0.7422, 0.9141, 0.7422, 0.9141, 0.7422, 0.9141, 0.7422, 0.9141, 0.7422, 0.9141, 0.7422, 0.9141, 0.7422, 0.9141, 0.7422, 0.9141, 0.7422, 0.9141, 0.7422, 0.9141, 0.7422, 0.9141, 0.7422, 0.9141, 0.7422, 0.9141, 0.7422, 0.9141, 0.7422, 0.9141, 0.7422, 0.9141, 0.7422, 0.9141, 0.7422, 0.9141, 0.7422, 0.9141, 0.7422, 0.9141, 0.7422, 0.9141, 0.7422, 0.9141, 0.7422, 0.9141, 0.7422, 0.9141, 0.7422, 0.9141, 0.7422, 0.9141, 0.7422, 0.9141, 0.7422, 0.9141, 0.7422, 0.9141, 0.7422, 0.9141, 0.7422, 0.9141, 0.7422, 0.9141, 0.7422, 0.9141, 0.7422, 0.9141, 0.7422, 0.9141, 0.7422, 0.9141, 0.7422, 0.9141, 0.7422, 0.9141, 0.7422, 0.9141, 0.7422, 0.9141, 0.7422, 0.9141, 0.7422, 0.9141, 0.7422, 0.9141, 0.7422, 0.9141, 0.7422, 0.9141, 0.7422, 0.9141, 0.7422, 0.9141, 0.7422, 0.9141, 0.7422, 0.9141, 0.7422, 0.9141, 0.7422, 0.9141, 0.7422, 0.9141, 0.7422, 0.9141, 0.7422, 0.9141, 0.7422, 0.9141, 0.7422, 0.9141, 0.7422, 0.9141, 0.7422, 0.9141, 0.7422, 0.9141, 0.7422, 0.9141, 0.7422, 0.9141, 0.7422, 0.9141, 0.7422, 0.9141, 0.7422, 0.9141, 0.7422, 0.9141, 0.7422, 0.9141, 0.7422, 0.9141, 0.7422, 0.9141, 0.7422, 0.9141, 0.7422, 0.9141, 0.7422, 0.9141, 0.7422, 0.9141, 0.7422, 0.9141, 0.7422, 0.9141, 0.7422, 0.9141, 0.7422, 0.9141, 0.7422, 0.9141, 0.7422, 0.9141, 0.7422, 0.9141, 0.7422, 0.9141, 0.7422, 0.9141, 0.7422, 0.9141, 0.7422, 0.9141, 0.7422, 0.9141, 0.7422, 0.9141, 0.7422, 0.9141, 0.7422, 0.9141, 0.7422, 0.9141, 0.7422, 0.9141, 0.7422, 0.9141, 0.7422, 0.9141, 0.7422, 0.9141, 0.7422, 0.9141, 0.7422, 0.9141, 0.7422, 0.9141, 0.7422, 0.9141, 0.7422, 0.9141, 0.7422, 0.9141, 0.7422, 0.9141, 0.7422, 0.9141, 0.7422, 0.9141, 0.7422, 0.9141, 0.7422, 0.9141, 0.7422, 0.9141, 0.7422, 0.9141, 0.7422, 0.9141, 0.7422, 0.9141, 0.7422, 0.9141, 0.7422, 0.9141, 0.7422, 0.9141, 0.7422, 0.9141, 0.7422, 0.9141, 0.7422, 0.9141, 0.7422, 0.9141, 0.7422, 0.9141, 0.7422, 0.9141, 0.7422, 0.9141, 0.7422, 0.9141, 0.7422, 0.9141, 0.7422, 0.9141, 0.7422, 0.9141, 0.7422, 0.9141, 0.7422, 0.9141, 0.7422, 0.9141, 0.7422, 0.9141, 0.7422, 0.9141, 0.7422, 0.9141, 0.7422, 0.9141, 0.7422, 0.9141, 0.7422, 0.9141, 0.7422, 0.9141, 0.7422, 0.9141, 0.7422, 0.9141, 0.7422, 0.9141, 0.7422, 0.9141, 0.7422, 0.9141, 0.7422, 0.9141, 0.7422, 0.9141, 0.7422, 0.9141, 0.7422, 0.9141, 0.7422, 0.9141, 0.7422, 0.9141, 0.7422, 0.9141, 0.7422, 0.9141, 0.7422, 0.9141, 0.7422, 0.9141, 0.7422, 0.9141, 0.7422, 0.9141, 0.7422, 0.9141, 0.7422, 0.9141, 0.7422, 0.9141, 0.7422, 0.9141, 0.7422, 0.9141, 0.7422, 0.9141, 0.7422, 0.9141, 0.7422, 0.9141, 0.7422, 0.9141, 0.7422, 0.9141, 0.7422, 0.9141, 0.7422, 0.9141, 0.7422, 0.9141, 0.7422, 0.9141, 0.7422, 0.9141, 0.7422, 0.9141, 0.7422, 0.9141, 0.7422, 0.9141, 0.7422, 0.9141, 0.7422, 0.9141, 0.7422, 0.9141, 0.7422, 0.9141, 0.7422, 0.9141, 0.7422, 0.9141, 0.7422, 0.9141, 0.7422, 0.9141, 0.7422, 0.9141, 0.7422, 0.9141, 0.7422, 0.9141, 0.7422, 0.9141, 0.7422, 0.9141, 0.7422, 0.9141, 0.7422, 0.9141, 0.7422, 0.9141, 0.7422, 0.9141, 0.7422, 0.9141, 0.7422, 0.9141, 0.7422, 0.9141, 0.7422, 0.9141, 0.7422, 0.9141, 0.7422, 0.9141, 0.7422, 0.9141, 0.7422, 0.9141, 0.7422, 0.9141, 0.7422, 0.9141, 0.7422, 0.9141, 0.7422, 0.9141, 0.7422, 0.9141, 0.7422, 0.9141, 0.7422, 0.9141, 0.7422, 0.9141, 0.7422, 0.9141, 0.7422, 0.9141, 0.7422, 0.9141, 0.7422, 0.9141, 0.7422, 0.9141, 0.7422, 0.9141, 0.7422, 0.9141, 0.7422, 0.9141, 0.7422, 0.9141, 0.7422, 0.9141, 0.7422, 0.9141, 0.7422, 0.9141, 0.7422, 0.9141, 0.7422, 0.9141, 0.7422, 0.9141, 0.7422, 0.9141, 0.7422, 0.9141, 0.7422, 0.9141, 0.7422, 0.9141, 0.7422, 0.9141, 0.7422, 0.9141, 0.7422, 0.9141, 0.7422, 0.9141, 0.7422, 0.9141, 0.7422, 0.9141, 0.7422, 0.9141, 0.7422, 0.9141, 0.7422, 0.9141, 0.7422, 0.9141, 0.7422, 0.9141, 0.7422, 0.9141, 0.7422, 0.9141, 0.7422, 0.9141, 0.7422, 0.9141, 0.7422, 0.9141, 0.7422, 0.9141, 0.7422, 0.9141, 0.7422, 0.9141, 0.7422, 0.9141, 0.7422, 0.9141, 0.7422, 0.9141, 0.7422, 0.9141, 0.7422, 0.9141, 0.7422, 0.9141, 0.7422, 0.9141, 0.7422, 0.9141, 0.7422, 0.9141, 0.7422, 0.9141, 0.7422, 0.9141, 0.7422, 0.9141, 0.7422, 0.9141, 0.7422, 0.9141, 0.7422, 0.9141, 0.7422, 0.9141, 0.7422, 0.9141, 0.7422, 0.9141, 0.7422, 0.9141, 0.7422, 0.9141, 0.7422, 0.9141, 0.7422, 0.9141, 0.7422, 0.9141, 0.7422, 0.9141, 0.7422, 0.9141, 0.7422, 0.9141, 0.7422, 0.9141, 0.7422, 0.9141, 0.7422, 0.9141, 0.7422, 0.9141, 0.7422, 0.9141, 0.7422, 0.9141, 0.7422, 0.9141, 0.7422, 0.9141, 0.7422, 0.9141, 0.7422, 0.9141, 0.7422, 0.9141, 0.7422, 0.9141, 0.7422, 0.9141, 0.7422, 0.9141, 0.7422, 0.9141, 0.7422, 0.9141, 0.7422, 0.9141, 0.7422, 0.9141, 0.7422, 0.9141, 0.7422, 0.9141, 0.7422, 0.9141, 0.7422, 0.9141, 0.7422, 0.9141, 0.7422, 0.9141, 0.7422, 0.9141, 0.7422, 0.9141, 0.7422, 0.9141, 0.7422, 0.9141, 0.7422, 0.9141, 0.7422, 0.9141, 0.7422, 0.9141, 0.7422, 0.9141, 0.7422, 0.9141, 0.7422, 0.9141, 0.7422, 0.9141, 0.7422, 0.9141, 0.7422, 0.9141, 0.7422, 0.9141, 0.7422, 0.9141, 0.7422, 0.9141, 0.7422, 0.9141, 0.7422, 0.9141, 0.7422, 0.9141, 0.7422, 0.9141, 0.7422, 0.9141, 0.7422, 0.9141, 0.7422, 0.9141, 0.7422, 0.9141, 0.7422, 0.9141, 0.7422, 0.9141, 0.7422, 0.9141, 0.7422, 0.9141, 0.7422, 0.9141, 0.7422, 0.9141, 0.7422, 0.9141, 0.7422, 0.9141, 0.7422, 0.9141, 0.7422, 0.9141, 0.7422, 0.9141, 0.7422, 0.9141, 0.7422, 0.9141, 0.7422, 0.9141, 0.7422, 0.9141, 0.7422, 0.9141, 0.7422, 0.9141, 0.7422, 0.9141, 0.7422, 0.9141, 0.7422, 0.9141, 0.7422, 0.9141, 0.7422, 0.9141, 0.7422, 0.9141, 0.7422, 0.9141, 0.7422, 0.9141, 0.7422, 0.9141, 0.7422, 0.9141, 0.7422, 0.9141, 0.7422, 0.9141, 0.7422, 0.9141, 0.7422, 0.9141, 0.7422, 0.9141, 0.7422, 0.9141, 0.7422, 0.9141, 0.7422, 0.9141, 0.7422, 0.9141, 0.7422, 0.9141, 0.7422, 0.9141, 0.7422, 0.9141, 0.7422, 0.9141, 0.7422, 0.9141, 0.7422, 0.9141, 0.7422, 0.9141, 0.7422, 0.9141, 0.7422, 0.9141, 0.7422, 0.9141, 0.7422, 0.9141, 0.7422, 0.9141, 0.7422, 0.9141, 0.7422, 0.9141, 0.7422, 0.9141, 0.7422, 0.9141, 0.7422, 0.9141, 0.7422, 0.9141, 0.7422, 0.9141, 0.7422, 0.9141, 0.7422, 0.9141, 0.7422, 0.9141, 0.7422, 0.9141, 0.7422, 0.9141, 0.7422, 0.9141, 0.7422, 0.9141, 0.7422, 0.9141, 0.7422, 0.9141, 0.7422, 0.9141, 0.7422, 0.9141, 0.7422, 0.9141, 0.7422, 0.9141, 0.7422, 0.9141, 0.7422, 0.9141, 0.7422, 0.9141, 0.7422, 0.9141, 0.7422, 0.9141, 0.7422, 0.9141, 0.7422, 0.9141, 0.7422, 0.9141, 0.7422, 0.9141, 0.7422, 0.9141, 0.7422, 0.9141, 0.7422, 0.9141, 0.7422, 0.9141, 0.7422, 0.9141, 0.7422, 0.9141, 0.7422, 0.9141, 0.7422, 0.9141, 0.7422, 0.9141, 0.7422, 0.9141, 0.7422, 0.9141, 0.7422, 0.9141, 0.7422, 0.9141, 0.7422, 0.9141, 0.7422, 0.9141, 0.7422, 0.9141, 0.7422, 0.9141, 0.7422, 0.9141, 0.7422, 0.9141, 0.7422, 0.9141, 0.7422, 0.9141, 0.7422, 0.9141, 0.7422, 0.9141, 0.7422, 0.9141, 0.7422, 0.9141, 0.7422, 0.9141, 0.7422, 0.9141, 0.7422, 0.9141, 0.7422, 0.9141, 0.7422, 0.9141, 0.7422, 0.9141, 0.7422, 0.9141, 0.7422, 0.9141, 0.7422, 0.9141, 0.7422, 0.9141, 0.7422, 0.9141, 0.7422, 0.9141, 0.7422, 0.9141, 0.7422, 0.9141, 0.7422, 0.9141, 0.7422, 0.9141, 0.7422, 0.9141, 0.7422, 0.9141, 0.7422, 0.9141, 0.7422, 0.9141, 0.7422, 0.9141, 0.7422, 0.9141, 0.7422, 0.9141, 0.7422, 0.9141, 0.7422, 0.9141, 0.7422, 0.9141, 0.7422, 0.9141, 0.7422, 0.9141, 0.7422, 0.9141, 0.7422, 0.9141, 0.7422, 0.9141, 0.7422, 0.9141, 0.7422, 0.9141, 0.7422, 0.9141, 0.7422, 0.9141, 0.7422, 0.9141, 0.7422, 0.9141, 0.7422, 0.9141, 0.7422, 0.9141, 0.7422, 0.9141, 0.7422, 0.9141, 0.7422, 0.9141, 0.7422, 0.9141, 0.7422, 0.9141, 0.7422, 0.9141, 0.7422, 0.9141, 0.7422, 0.9141, 0.7422, 0.9141, 0.7422, 0.9141, 0.7422, 0.9141, 0.7422, 0.9141, 0.7422, 0.9141, 0.7422, 0.9141, 0.7422, 0.9141, 0.7422, 0.9141, 0.7422, 0.9141, 0.7422, 0.9141, 0.7422, 0.9141, 0.7422, 0.9141, 0.7422, 0.9141, 0.7422, 0.9141, 0.7422, 0.9141, 0.7422, 0.9141, 0.7422, 0.9141, 0.7422, 0.9141, 0.7422, 0.9141, 0.7422, 0.9141, 0.7422, 0.9141, 0.7422, 0.9141, 0.7422, 0.9141, 0.7422, 0.9141, 0.7422, 0.9141, 0.7422, 0.9141, 0.7422, 0.9141, 0.7422, 0.9141, 0.7422, 0.9141, 0.7422, 0.9141, 0.7422, 0.9141, 0.7422, 0.9141, 0.7422, 0.9141, 0.7422, 0.9141, 0.7422, 0.9141, 0.7422, 0.9141, 0.7422, 0.9141, 0.7422, 0.9141, 0.7422, 0.9141, 0.7422, 0.9141, 0.7422, 0.9141, 0.7422, 0.9141, 0.7422, 0.9141, 0.7422, 0.9141, 0.7422, 0.9141, 0.7422, 0.9141, 0.7422, 0.9141, 0.7422, 0.9141, 0.7422, 0.9141, 0.7422, 0.9141, 0.7422, 0.9141, 0.7422, 0.9141, 0.7422, 0.9141, 0.7422, 0.9141, 0.7422, 0.9141, 0.7422, 0.9141, 0.7422, 0.9141, 0.7422, 0.9141, 0.7422, 0.9141, 0.7422, 0.9141, 0.7422, 0.9141, 0.7422, 0.9141, 0.7422, 0.9141, 0.7422, 0.9141, 0.7422, 0.9141, 0.7422, 0.9141, 0.7422, 0.9141, 0.7422, 0.9141, 0.7422, 0.9141, 0.7422, 0.9141, 0.7422, 0.9141, 0.7422, 0.9141, 0.7422, 0.9141, 0.7422, 0.9141, 0.7422, 0.9141, 0.7422, 0.9141, 0.7422, 0.9141, 0.7422, 0.9141, 0.7422, 0.9141, 0.7422, 0.9141, 0.7422, 0.9141, 0.7422, 0.9141, 0.7422, 0.9141, 0.7422, 0.9141, 0.7422, 0.9141, 0.7422, 0.9141, 0.7422, 0.9141, 0.7422, 0.9141, 0.7422, 0.9141, 0.7422, 0.9141, 0.7422, 0.9141, 0.7422, 0.9141, 0.7422, 0.9141, 0.7422, 0.9141, 0.7422, 0.9141, 0.7422, 0.9141, 0.7422, 0.9141, 0.7422, 0.9141, 0.7422, 0.9141, 0.7422, 0.9141, 0.7422, 0.9141, 0.7422, 0.9141, 0.7422, 0.9141, 0.7422, 0.9141, 0.7422, 0.9141, 0.7422, 0.9141, 0.7422, 0.9141, 0.7422, 0.9141, 0.7422, 0.9141, 0.7422, 0.9141, 0.7422, 0.9141, 0.7422, 0.9141, 0.7422, 0.9141, 0.7422, 0.9141, 0.7422, 0.9141, 0.7422, 0.9141, 0.7422, 0.9141, 0.7422, 0.9141, 0.7422, 0.9141, 0.7422, 0.9141, 0.7422, 0.9141, 0.7422, 0.9141, 0.7422, 0.9141, 0.7422, 0.9141, 0.7422, 0.9141, 0.7422, 0.9141, 0.7422, 0.9141, 0.7422, 0.9141, 0.7422, 0.9141, 0.7422, 0.9141, 0.7422, 0.9141, 0.7422, 0.9141, 0.7422, 0.9141, 0.7422, 0.9141, 0.7422, 0.9141, 0.7422, 0.9141, 0.7422, 0.9141, 0.7422, 0.9141, 0.7422, 0.9141, 0.7422, 0.9141, 0.7422, 0.9141, 0.7422, 0.9141, 0.7422, 0.9141, 0.7422, 0.9141, 0.7422, 0.9141, 0.7422, 0.9141, 0.7422, 0.9141, 0.7422, 0.9141, 0.7422, 0.9141, 0.7422, 0.9141, 0.7422, 0.9141, 0.7422, 0.9141, 0.7422, 0.9141, 0.7422, 0.9141, 0.7422, 0.9141, 0.7422, 0.9141, 0.7422, 0.9141, 0.7422, 0.9141, 0.7422, 0.9141, 0.7422, 0.9141, 0.7422, 0.9141, 0.7422, 0.9141, 0.7422, 0.9141, 0.7422, 0.9141, 0.7422, 0.9141, 0.7422, 0.9141, 0.7422, 0.9141, 0.7422, 0.9141, 0.7422, 0.9141, 0.7422, 0.9141, 0.7422, 0.9141, 0.7422, 0.9141, 0.7422, 0.9141, 0.7422, 0.9141, 0.7422, 0.9141, 0.7422, 0.9141, 0.7422, 0.9141, 0.7422, 0.9141, 0.7422, 0.9141, 0.7422, 0.9141, 0.7422, 0.9141, 0.7422, 0.9141, 0.7422, 0.9141, 0.7422, 0.9141, 0.7422, 0.9141, 0.7422, 0.9141, 0.7422, 0.9141, 0.7422, 0.9141, 0.7422, 0.9141, 0.7422, 0.9141, 0.7422, 0.9141, 0.7422, 0.9141, 0.7422, 0.9141, 0.7422, 0.9141, 0.7422, 0.9141, 0.7422, 0.9141, 0.7422, 0.9141, 0.7422, 0.9141, 0.7422, 0.9141, 0.7422, 0.9141, 0.7422, 0.9141, 0.7422, 0.9141, 0.7422, 0.9141, 0.7422, 0.9141, 0.7422, 0.9141, 0.7422, 0.9141, 0.7422, 0.9141, 0.7422, 0.9141, 0.7422, 0.9141, 0.7422, 0.9141, 0.7422, 0.9141, 0.7422, 0.9141, 0.7422, 0.9141, 0.7422, 0.9141, 0.7422, 0.9141, 0.7422, 0.9141, 0.7422, 0.9141, 0.7422, 0.9141, 0.7422, 0.9141, 0.7422, 0.9141, 0.7422, 0.9141, 0.7422, 0.9141, 0.7422, 0.9141, 0.7422, 0.9141, 0.7422, 0.9141, 0.7422, 0.9141, 0.7422, 0.9141, 0.7422, 0.9141, 0.7422, 0.9141, 0.7422, 0.9141, 0.7422, 0.9141, 0.7422, 0.9141, 0.7422, 0.9141, 0.7422, 0.9141, 0.7422, 0.9141, 0.7422, 0.9141, 0.7422, 0.9141, 0.7422, 0.9141, 0.7422, 0.9141, 0.7422, 0.9141, 0.7422, 0.9141, 0.7422, 0.9141, 0.7422, 0.9141, 0.7422, 0.9141, 0.7422, 0.9141, 0.7422, 0.9141, 0.7422, 0.9141, 0.7422, 0.9141, 0.7422, 0.9141, 0.7422, 0.9141, 0.7422, 0.9141, 0.7422, 0.9141, 0.7422, 0.9141, 0.7422, 0.9141, 0.7422, 0.9141, 0.7422, 0.9141, 0.7422, 0.9141, 0.7422, 0.9141, 0.7422, 0.9141, 0.7422, 0.9141, 0.7422, 0.9141, 0.7422, 0.9141, 0.7422, 0.9141, 0.7422, 0.9141, 0.7422, 0.9141, 0.7422, 0.9141, 0.7422, 0.9141, 0.7422, 0.9141, 0.7422, 0.9141, 0.7422, 0.9141, 0.7422, 0.9141, 0.7422, 0.9141, 0.7422, 0.9141, 0.7422, 0.9141, 0.7422, 0.9141, 0.7422, 0.9141, 0.7422, 0.9141, 0.7422, 0.9141, 0.7422, 0.9141, 0.7422, 0.9141, 0.7422, 0.9141, 0.7422, 0.9141, 0.7422, 0.9141, 0.7422, 0.9141, 0.7422, 0.9141, 0.7422, 0.9141, 0.7422, 0.9141, 0.7422, 0.9141, 0.7422, 0.9141, 0.7422, 0.9141, 0.7422, 0.9141, 0.7422, 0.9141, 0.7422, 0.9141, 0.7422, 0.9141, 0.7422, 0.9141, 0.7422, 0.9141, 0.7422, 0.9141, 0.7422, 0.9141, 0.7422, 0.9141, 0.7422, 0.9141, 0.7422, 0.9141, 0.7422, 0.9141, 0.7422, 0.9141, 0.7422, 0.9141, 0.7422, 0.9141, 0.7422, 0.9141, 0.7422, 0.9141, 0.7422, 0.9141, 0.7422, 0.9141, 0.7422, 0.9141, 0.7422, 0.9141, 0.7422, 0.9141, 0.7422, 0.9141, 0.7422, 0.9141, 0.7422, 0.9141, 0.7422, 0.9141, 0.7422, 0.9141, 0.7422, 0.9141, 0.7422, 0.9141, 0.7422, 0.9141, 0.7422, 0.9141, 0.7422, 0.9141, 0.7422, 0.9141, 0.7422, 0.9141, 0.7422, 0.9141, 0.7422, 0.9141, 0.7422, 0.9141, 0.7422, 0.9141, 0.7422, 0.9141, 0.7422, 0.9141, 0.7422, 0.9141, 0.7422, 0.9141, 0.7422, 0.9141, 0.7422, 0.9141, 0.7422, 0.9141, 0.7422, 0.9141, 0.7422, 0.9141, 0.7422, 0.9141, 0.7422, 0.9141, 0.7422, 0.9141, 0.7422, 0.9141, 0.7422, 0.9141, 0.7422, 0.9141, 0.7422, 0.9141, 0.7422, 0.9141, 0.7422, 0.9141, 0.7422, 0.9141, 0.7422, 0.9141, 0.7422, 0.9141, 0.7422, 0.9141, 0.7422, 0.9141, 0.7422, 0.9141, 0.7422, 0.9141, 0.7422, 0.9141, 0.7422, 0.9141, 0.7422, 0.9141, 0.7422, 0.9141, 0.7422, 0.9141, 0.7422, 0.9141, 0.7422, 0.9141, 0.7422, 0.9141, 0.7422, 0.9141, 0.7422, 0.9141, 0.7422, 0.9141, 0.7422, 0.9141, 0.7422, 0.9141, 0.7422, 0.9141, 0.7422, 0.9141, 0.7422, 0.9141, 0.7422, 0.9141, 0.7422, 0.9141, 0.7422, 0.9141, 0.7422, 0.9141, 0.7422, 0.9141, 0.7422, 0.9141, 0.7422, 0.9141, 0.7422, 0.9141, 0.7422, 0.9141, 0.7422, 0.9141, 0.7422, 0.9141, 0.7422, 0.9141, 0.7422, 0.9141, 0.7422, 0.9141, 0.7422, 0.9141, 0.7422, 0.9141, 0.7422, 0.9141, 0.7422, 0.9141, 0.7422, 0.9141, 0.7422, 0.9141, 0.7422, 0.9141, 0.7422, 0.9141, 0.7422, 0.9141, 0.7422, 0.9141, 0.7422, 0.9141, 0.7422, 0.9141, 0.7422, 0.9141, 0.7422, 0.9141, 0.7422, 0.9141, 0.7422, 0.9141, 0.7422, 0.9141, 0.7422, 0.9141, 0.7422, 0.9141, 0.7422, 0.9141, 0.7422, 0.9141, 0.7422, 0.9141, 0.7422, 0.9141, 0.7422, 0.9141, 0.7422, 0.9141, 0.7422, 0.9141, 0.7422, 0.9141, 0.7422, 0.9141, 0.7422, 0.9141, 0.7422, 0.9141, 0.7422, 0.9141, 0.7422, 0.9141, 0.7422, 0.9141, 0.7422, 0.9141, 0.7422, 0.9141, 0.7422, 0.9141, 0.7422, 0.9141, 0.7422, 0.9141, 0.7422, 0.9141, 0.7422, 0.9141, 0.7422, 0.9141, 0.7422, 0.9141, 0.7422, 0.9141, 0.7422, 0.9141, 0.7422, 0.9141, 0.7422, 0.9141, 0.7422, 0.9141, 0.7422, 0.9141, 0.7422, 0.9141, 0.7422, 0.9141, 0.7422, 0.9141, 0.7422, 0.9141, 0.7422, 0.9141, 0.7422, 0.9141, 0.7422, 0.9141, 0.7422, 0.9141, 0.7422, 0.9141, 0.7422, 0.9141, 0.7422, 0.9141, 0.7422, 0.9141, 0.7422, 0.9141, 0.7422, 0.9141, 0.7422, 0.9141, 0.7422, 0.9141, 0.7422, 0.9141, 0.7422, 0.9141, 0.7422, 0.9141, 0.7422, 0.9141, 0.7422, 0.9141, 0.7422, 0.9141, 0.7422, 0.9141, 0.7422, 0.9141, 0.7422, 0.9141, 0.7422, 0.9141, 0.7422, 0.9141, 0.7422, 0.9141, 0.7422, 0.9141, 0.7422, 0.9141, 0.7422, 0.9141, 0.7422, 0.9141, 0.7422, 0.9141, 0.7422, 0.9141, 0.7422, 0.9141, 0.7422, 0.9141, 0.7422, 0.9141, 0.7422, 0.9141, 0.7422, 0.9141, 0.7422, 0.9141, 0.7422, 0.9141, 0.7422, 0.9141, 0.7422, 0.9141, 0.7422, 0.9141, 0.7422, 0.9141, 0.7422, 0.9141, 0.7422, 0.9141, 0.7422, 0.9141, 0.7422, 0.9141, 0.7422, 0.9141, 0.7422, 0.9141, 0.7422, 0.9141, 0.7422, 0.9141, 0.7422, 0.9141, 0.7422, 0.9141, 0.7422, 0.9141, 0.7422, 0.9141, 0.7422, 0.9141, 0.7422, 0.9141, 0.7422, 0.9141, 0.7422, 0.9141, 0.7422, 0.9141, 0.7422, 0.9141, 0.7422, 0.9141, 0.7422, 0.9141, 0.7422, 0.9141, 0.7422, 0.9141, 0.7422, 0.9141, 0.7422, 0.9141, 0.0, 0.0, 0.0, 0.0, 0.0, 0.0, 0.0, 0.0, 0.0, 0.0, 0.0, 0.0, 0.0, 0.0, 0.0, 0.0, 0.0, 0.0, 0.0, 0.0, 0.0, 0.0, 0.0, 0.0, 0.0, 0.0, 0.0, 0.0, 0.0, 0.0, 0.0, 0.0, 0.0, 0.0, 0.0, 0.0, 0.0, 0.0, 0.0, 0.0, 0.0, 0.0, 0.0, 0.0, 0.0, 0.0, 0.0, 0.0, 0.0, 0.0, 0.0, 0.0, 0.0, 0.0, 0.0, 0.0, 0.0, 0.0, 0.0, 0.0, 0.0, 0.0, 0.0, 0.0, 0.0, 0.0, 0.0, 0.0, 0.0, 0.0, 0.0, 0.0, 0.0, 0.0, 0.0, 0.0, 0.0, 0.0, 0.0, 0.0, 0.0, 0.0, 0.0, 0.0, 0.0, 0.0, 0.0, 0.0, 0.0, 0.0, 0.0, 0.0, 0.0, 0.0, 0.0, 0.0, 0.0, 0.0, 0.0, 0.0, 0.0, 0.0, 0.0, 0.0, 0.0, 0.0, 0.0, 0.0, 0.0, 0.0, 0.0, 0.0, 0.0, 0.0, 0.0, 0.0, 0.0, 0.0, 0.0, 0.0, 0.0, 0.0, 0.0, 0.0, 0.0, 0.0, 0.0, 0.0, 0.0, 0.0, 0.0, 0.0, 0.0, 0.0, 0.0, 0.0, 0.0, 0.0, 0.0, 0.0, 0.0, 0.0, 0.0, 0.0, 0.0, 0.0, 0.0, 0.0, 0.0, 0.0, 0.0, 0.0, 0.0, 0.0, 0.0, 0.0, 0.0, 0.0, 0.0, 0.0, 0.0, 0.0, 0.0, 0.0, 0.0, 0.0, 0.0, 0.0, 0.0, 0.0, 0.0, 0.0, 0.0, 0.0, 0.0, 0.0, 0.0, 0.0, 0.0, 0.0, 0.0, 0.0, 0.0, 0.0, 0.0, 0.0, 0.0, 0.0, 0.0, 0.0, 0.0, 0.0, 0.0, 0.0, 0.0, 0.0, 0.0, 0.0, 0.0, 0.0, 0.0, 0.0, 0.0, 0.0, 0.0, 0.0, 0.0, 0.0, 0.0, 0.0, 0.0, 0.0, 0.0, 0.0, 0.0, 0.0, 0.0, 0.0, 0.0, 0.0, 0.0, 0.0, 0.0, 0.0, 0.0, 0.0, 0.0, 0.0, 0.0, 0.0, 0.0, 0.0, 0.0, 0.0, 0.0, 0.0, 0.0, 0.0, 0.0, 0.0, 0.0, 0.0, 0.0, 0.0, 0.0, 0.0, 0.0, 0.0, 0.0, 0.0, 0.0, 0.0, 0.0, 0.0, 0.0, 0.0, 0.0, 0.0, 0.0, 0.0, 0.0, 0.0, 0.0, 0.0, 0.0, 0.0, 0.0, 0.0, 0.0, 0.0, 0.0, 0.0, 0.0, 0.0, 0.0, 0.0, 0.0, 0.0, 0.0, 0.0, 0.0, 0.0, 0.0, 0.0, 0.0, 0.0, 0.0, 0.0, 0.0, 0.0, 0.0, 0.0, 0.0, 0.0, 0.0, 0.0, 0.0, 0.0, 0.0, 0.0, 0.0, 0.0, 0.0, 0.0, 0.0, 0.0, 0.0, 0.0, 0.0, 0.0, 0.0, 0.0, 0.0, 0.0, 0.0, 0.0, 0.0, 0.0, 0.0, 0.0, 0.0, 0.0, 0.0, 0.0, 0.0, 0.0, 0.0, 0.0, 0.0, 0.0, 0.0, 0.0, 0.0, 0.0, 0.0, 0.0, 0.0, 0.0, 0.0, 0.0, 0.0, 0.0, 0.0, 0.0, 0.0, 0.0, 0.0, 0.0, 0.0, 0.0, 0.0, 0.0, 0.0, 0.0, 0.0, 0.0, 0.0, 0.0, 0.0, 0.0, 0.0, 0.0, 0.0, 0.0, 0.0, 0.0, 0.0, 0.0, 0.0, 0.0, 0.0, 0.0, 0.0, 0.0, 0.0, 0.0, 0.0, 0.0, 0.0, 0.0, 0.0, 0.0, 0.0, 0.0, 0.0, 0.0, 0.0, 0.0, 0.0, 0.0, 0.0, 0.0, 0.0, 0.0, 0.0, 0.0, 0.0, 0.0, 0.0, 0.0, 0.0, 0.0, 0.0, 0.0, 0.0, 0.0, 0.0, 0.0, 0.0, 0.0, 0.0, 0.0, 0.0, 0.0, 0.0, 0.0, 0.0, 0.0, 0.0, 0.0, 0.0, 0.0, 0.0, 0.0, 0.0, 0.0, 0.0, 0.0, 0.0, 0.0, 0.0, 0.0, 0.0, 0.0, 0.0, 0.0, 0.0, 0.0, 0.0, 0.0, 0.0, 0.0, 0.0, 0.0, 0.0, 0.0, 0.0, 0.0, 0.0, 0.0, 0.0, 0.0, 0.0, 0.0, 0.0, 0.0, 0.0, 0.0, 0.0, 0.0, 0.0, 0.0, 0.0, 0.0, 0.0, 0.0, 0.0, 0.0, 0.0, 0.0, 0.0, 0.0, 0.0, 0.0, 0.0, 0.0, 0.0, 0.0, 0.0, 0.0, 0.0, 0.0, 0.0, 0.0, 0.0, 0.0, 0.0, 0.0, 0.0, 0.0, 0.0, 0.0, 0.0, 0.0, 0.0, 0.0, 0.0, 0.0, 0.0, 0.0, 0.0, 0.0, 0.0, 0.0, 0.0, 0.0, 0.0, 0.0, 0.0, 0.0, 0.0, 0.0, 0.0, 0.0, 0.0, 0.0, 0.0, 0.0, 0.0, 0.0, 0.0, 0.0, 0.0, 0.0, 0.0, 0.0, 0.0, 0.0, 0.0, 0.0, 0.0, 0.0, 0.0, 0.0, 0.0, 0.0, 0.0, 0.0, 0.0, 0.0, 0.0, 0.0, 0.0, 0.0, 0.0, 0.0, 0.0, 0.0, 0.0, 0.0, 0.0, 0.0, 0.0, 0.0, 0.0, 0.0, 0.0, 0.0, 0.0, 0.0, 0.0, 0.0, 0.0, 0.0, 0.0, 0.0, 0.0, 0.0, 0.0, 0.0, 0.0, 0.0, 0.0, 0.0, 0.0, 0.0, 0.0, 0.0, 0.0, 0.0, 0.0, 0.0, 0.0, 0.0, 0.0, 0.0, 0.0, 0.0, 0.0, 0.0, 0.0, 0.0, 0.0, 0.0, 0.0, 0.0, 0.0, 0.0, 0.0, 0.0, 0.0, 0.0, 0.0, 0.0, 0.0, 0.0, 0.0, 0.0, 0.0, 0.0, 0.0, 0.0, 0.0, 0.0, 0.0, 0.0, 0.0, 0.0, 0.0, 0.0, 0.0, 0.0, 0.0, 0.0, 0.0, 0.0, 0.0, 0.0, 0.0, 0.0, 0.0, 0.0, 0.0, 0.0, 0.0, 0.0, 0.0, 0.0, 0.0, 0.0, 0.7422, 0.9141, 0.7422, 0.9141, 0.7422, 0.9141, 0.7422, 0.9141, 0.7422, 0.9141, 0.7422, 0.9141, 0.7422, 0.9141, 0.7422, 0.9141, 0.7422, 0.9141, 0.7422, 0.9141, 0.7422, 0.9141, 0.7422, 0.9141, 0.7422, 0.9141, 0.7422, 0.9141, 0.7422, 0.9141, 0.7422, 0.9141, 0.7422, 0.9141, 0.7422, 0.9141, 0.7422, 0.9141, 0.7422, 0.9141, 0.7422, 0.9141, 0.7422, 0.9141, 0.7422, 0.9141, 0.7422, 0.9141, 0.7422, 0.9141, 0.7422, 0.9141, 0.7422, 0.9141, 0.7422, 0.9141, 0.7422, 0.9141, 0.7422, 0.9141, 0.7422, 0.9141, 0.7422, 0.9141, 0.7422, 0.9141, 0.7422, 0.9141, 0.7422, 0.9141, 0.7422, 0.9141, 0.7422, 0.9141, 0.7422, 0.9141, 0.7422, 0.9141, 0.7422, 0.9141, 0.7422, 0.9141, 0.7422, 0.9141, 0.7422, 0.9141, 0.7422, 0.9141, 0.7422, 0.9141, 0.7422, 0.9141, 0.7422, 0.9141, 0.7422, 0.9141, 0.7422, 0.9141, 0.7422, 0.9141, 0.7422, 0.9141, 0.7422, 0.9141, 0.7422, 0.9141, 0.7422, 0.9141, 0.7422, 0.9141, 0.7422, 0.9141, 0.7422, 0.9141, 0.7422, 0.9141, 0.7422, 0.9141, 0.7422, 0.9141, 0.7422, 0.9141, 0.7422, 0.9141, 0.7422, 0.9141, 0.7422, 0.9141, 0.7422, 0.9141, 0.7422, 0.9141, 0.7422, 0.9141, 0.7422, 0.9141, 0.7422, 0.9141, 0.7422, 0.9141, 0.7422, 0.9141, 0.7422, 0.9141, 0.7422, 0.9141, 0.7422, 0.9141, 0.7422, 0.9141, 0.7422, 0.9141, 0.7422, 0.9141, 0.7422, 0.9141, 0.7422, 0.9141, 0.7422, 0.9141, 0.7422, 0.9141, 0.7422, 0.9141, 0.7422, 0.9141, 0.7422, 0.9141, 0.7422, 0.9141, 0.7422, 0.9141, 0.7422, 0.9141, 0.7422, 0.9141, 0.7422, 0.9141, 0.7422, 0.9141, 0.7422, 0.9141, 0.7422, 0.9141, 0.7422, 0.9141, 0.7422, 0.9141, 0.7422, 0.9141, 0.7422, 0.9141, 0.7422, 0.9141, 0.7422, 0.9141, 0.7422, 0.9141, 0.7422, 0.9141, 0.7422, 0.9141, 0.7422, 0.9141, 0.7422, 0.9141, 0.7422, 0.9141, 0.7422, 0.9141, 0.7422, 0.9141, 0.7422, 0.9141, 0.7422, 0.9141, 0.7422, 0.9141, 0.7422, 0.9141, 0.7422, 0.9141, 0.7422, 0.9141, 0.7422, 0.9141, 0.7422, 0.9141, 0.7422, 0.9141, 0.7422, 0.9141, 0.7422, 0.9141, 0.7422, 0.9141, 0.7422, 0.9141, 0.7422, 0.9141, 0.7422, 0.9141, 0.7422, 0.9141, 0.7422, 0.9141, 0.7422, 0.9141, 0.7422, 0.9141, 0.7422, 0.9141, 0.7422, 0.9141, 0.7422, 0.9141, 0.7422, 0.9141, 0.7422, 0.9141, 0.7422, 0.9141, 0.7422, 0.9141, 0.7422, 0.9141, 0.7422, 0.9141, 0.7422, 0.9141, 0.7422, 0.9141, 0.7422, 0.9141, 0.7422, 0.9141, 0.7422, 0.9141, 0.7422, 0.9141, 0.7422, 0.9141, 0.7422, 0.9141, 0.7422, 0.9141, 0.7422, 0.9141, 0.7422, 0.9141, 0.7422, 0.9141, 0.7422, 0.9141, 0.7422, 0.9141, 0.7422, 0.9141, 0.7422, 0.9141, 0.7422, 0.9141, 0.7422, 0.9141, 0.7422, 0.9141, 0.7422, 0.9141, 0.7422, 0.9141, 0.7422, 0.9141, 0.7422, 0.9141, 0.7422, 0.9141, 0.7422, 0.9141, 0.7422, 0.9141, 0.7422, 0.9141, 0.7422, 0.9141, 0.7422, 0.9141, 0.7422, 0.9141, 0.7422, 0.9141, 0.7422, 0.9141, 0.7422, 0.9141, 0.7422, 0.9141, 0.7422, 0.9141, 0.7422, 0.9141, 0.7422, 0.9141, 0.7422, 0.9141, 0.7422, 0.9141, 0.7422, 0.9141, 0.7422, 0.9141, 0.7422, 0.9141, 0.7422, 0.9141, 0.7422, 0.9141, 0.7422, 0.9141, 0.7422, 0.9141, 0.7422, 0.9141, 0.7422, 0.9141, 0.7422, 0.9141, 0.7422, 0.9141, 0.7422, 0.9141, 0.7422, 0.9141, 0.7422, 0.9141, 0.7422, 0.9141, 0.7422, 0.9141, 0.7422, 0.9141, 0.7422, 0.9141, 0.7422, 0.9141, 0.7422, 0.9141, 0.7422, 0.9141, 0.7422, 0.9141, 0.7422, 0.9141, 0.7422, 0.9141, 0.7422, 0.9141, 0.7422, 0.9141, 0.7422, 0.9141, 0.7422, 0.9141, 0.7422, 0.9141, 0.7422, 0.9141, 0.7422, 0.9141, 0.7422, 0.9141, 0.7422, 0.9141, 0.7422, 0.9141, 0.7422, 0.9141, 0.7422, 0.9141, 0.7422, 0.9141, 0.7422, 0.9141, 0.7422, 0.9141, 0.7422, 0.9141, 0.7422, 0.9141, 0.7422, 0.9141, 0.7422, 0.9141, 0.7422, 0.9141, 0.7422, 0.9141, 0.7422, 0.9141, 0.7422, 0.9141, 0.7422, 0.9141, 0.7422, 0.9141, 0.7422, 0.9141, 0.7422, 0.9141, 0.7422, 0.9141, 0.7422, 0.9141, 0.7422, 0.9141, 0.7422, 0.9141, 0.7422, 0.9141, 0.7422, 0.9141, 0.7422, 0.9141, 0.7422, 0.9141, 0.7422, 0.9141, 0.7422, 0.9141, 0.7422, 0.9141, 0.7422, 0.9141, 0.7422, 0.9141, 0.7422, 0.9141, 0.7422, 0.9141, 0.7422, 0.9141, 0.7422, 0.9141, 0.7422, 0.9141, 0.7422, 0.9141, 0.7422, 0.9141, 0.7422, 0.9141, 0.7422, 0.9141, 0.7422, 0.9141, 0.7422, 0.9141, 0.7422, 0.9141, 0.7422, 0.9141, 0.7422, 0.9141, 0.7422, 0.9141, 0.7422, 0.9141, 0.7422, 0.9141, 0.7422, 0.9141, 0.7422, 0.9141, 0.7422, 0.9141, 0.7422, 0.9141, 0.7422, 0.9141, 0.7422, 0.9141, 0.7422, 0.9141, 0.7422, 0.9141, 0.7422, 0.9141, 0.7422, 0.9141, 0.7422, 0.9141, 0.7422, 0.9141, 0.7422, 0.9141, 0.7422, 0.9141, 0.7422, 0.9141, 0.7422, 0.9141, 0.7422, 0.9141, 0.7422, 0.9141, 0.7422, 0.9141, 0.7422, 0.9141, 0.7422, 0.9141, 0.7422, 0.9141, 0.7422, 0.9141, 0.7422, 0.9141, 0.7422, 0.9141, 0.7422, 0.9141, 0.7422, 0.9141, 0.7422, 0.9141, 0.7422, 0.9141, 0.7422, 0.9141, 0.7422, 0.9141, 0.7422, 0.9141, 0.7422, 0.9141, 0.7422, 0.9141, 0.7422, 0.9141, 0.7422, 0.9141, 0.7422, 0.9141, 0.7422, 0.9141, 0.7422, 0.9141, 0.7422, 0.9141, 0.7422, 0.9141, 0.7422, 0.9141, 0.7422, 0.9141, 0.7422, 0.9141, 0.7422, 0.9141, 0.7422, 0.9141, 0.7422, 0.9141, 0.7422, 0.9141, 0.7422, 0.9141, 0.7422, 0.9141, 0.7422, 0.9141, 0.7422, 0.9141, 0.7422, 0.9141, 0.7422, 0.9141, 0.7422, 0.9141, 0.7422, 0.9141, 0.7422, 0.9141, 0.7422, 0.9141, 0.7422, 0.9141, 0.7422, 0.9141, 0.7422, 0.9141, 0.7422, 0.9141, 0.7422, 0.9141, 0.7422, 0.9141, 0.7422, 0.9141, 0.7422, 0.9141, 0.7422, 0.9141, 0.7422, 0.9141, 0.7422, 0.9141, 0.7422, 0.9141, 0.7422, 0.9141, 0.7422, 0.9141, 0.7422, 0.9141, 0.7422, 0.9141, 0.7422, 0.9141, 0.7422, 0.9141, 0.7422, 0.9141, 0.7422, 0.9141, 0.7422, 0.9141, 0.7422, 0.9141, 0.7422, 0.9141, 0.7422, 0.9141, 0.7422, 0.9141, 0.7422, 0.9141, 0.7422, 0.9141, 0.7422, 0.9141, 0.7422, 0.9141, 0.7422, 0.9141, 0.7422, 0.9141, 0.7422, 0.9141, 0.7422, 0.9141, 0.7422, 0.9141, 0.7422, 0.9141, 0.7422, 0.9141, 0.7422, 0.9141, 0.7422, 0.9141, 0.7422, 0.9141, 0.7422, 0.9141, 0.7422, 0.9141, 0.7422, 0.9141, 0.7422, 0.9141, 0.7422, 0.9141, 0.7422, 0.9141, 0.7422, 0.9141, 0.7422, 0.9141, 0.7422, 0.9141, 0.7422, 0.9141, 0.7422, 0.9141, 0.7422, 0.9141, 0.7422, 0.9141, 0.7422, 0.9141, 0.7422, 0.9141, 0.7422, 0.9141, 0.7422, 0.9141, 0.7422, 0.9141, 0.7422, 0.9141, 0.7422, 0.9141, 0.7422, 0.9141, 0.7422, 0.9141, 0.7422, 0.9141, 0.7422, 0.9141, 0.7422, 0.9141, 0.7422, 0.9141, 0.7422, 0.9141, 0.7422, 0.9141, 0.7422, 0.9141, 0.7422, 0.9141, 0.7422, 0.9141, 0.7422, 0.9141, 0.7422, 0.9141, 0.7422, 0.9141, 0.7422, 0.9141, 0.7422, 0.9141, 0.7422, 0.9141, 0.7422, 0.9141, 0.7422, 0.9141, 0.7422, 0.9141, 0.7422, 0.9141, 0.7422, 0.9141, 0.7422, 0.9141, 0.7422, 0.9141, 0.7422, 0.9141, 0.7422, 0.9141, 0.7422, 0.9141, 0.7422, 0.9141, 0.7422, 0.9141, 0.7422, 0.9141, 0.7422, 0.9141, 0.7422, 0.9141, 0.7422, 0.9141, 0.7422, 0.9141, 0.7422, 0.9141, 0.7422, 0.9141, 0.7422, 0.9141, 0.7422, 0.9141, 0.7422, 0.9141, 0.7422, 0.9141, 0.7422, 0.9141, 0.7422, 0.9141, 0.7422, 0.9141, 0.7422, 0.9141, 0.7422, 0.9141, 0.7422, 0.9141, 0.7422, 0.9141, 0.7422, 0.9141, 0.7422, 0.9141, 0.7422, 0.9141, 0.7422, 0.9141, 0.7422, 0.9141, 0.7422, 0.9141, 0.7422, 0.9141, 0.7422, 0.9141, 0.7422, 0.9141, 0.7422, 0.9141, 0.7422, 0.9141, 0.7422, 0.9141, 0.7422, 0.9141, 0.7422, 0.9141, 0.7422, 0.9141, 0.7422, 0.9141, 0.7422, 0.9141, 0.7422, 0.9141, 0.7422, 0.9141, 0.7422, 0.9141, 0.7422, 0.9141, 0.7422, 0.9141, 0.7422, 0.9141, 0.7422, 0.9141, 0.7422, 0.9141, 0.7422, 0.9141, 0.7422, 0.9141, 0.7422, 0.9141, 0.7422, 0.9141, 0.7422, 0.9141, 0.7422, 0.9141, 0.7422, 0.9141, 0.7422, 0.9141, 0.7422, 0.9141, 0.7422, 0.9141, 0.7422, 0.9141, 0.7422, 0.9141, 0.7422, 0.9141, 0.7422, 0.9141, 0.7422, 0.9141, 0.7422, 0.9141, 0.7422, 0.9141, 0.7422, 0.9141, 0.7422, 0.9141, 0.7422, 0.9141, 0.7422, 0.9141, 0.7422, 0.9141, 0.7422, 0.9141, 0.7422, 0.9141, 0.7422, 0.9141, 0.7422, 0.9141, 0.7422, 0.9141, 0.7422, 0.9141, 0.7422, 0.9141, 0.7422, 0.9141, 0.7422, 0.9141, 0.7422, 0.9141, 0.7422, 0.9141, 0.7422, 0.9141, 0.7422, 0.9141, 0.7422, 0.9141, 0.7422, 0.9141, 0.7422, 0.9141, 0.7422, 0.9141, 0.7422, 0.9141, 0.7422, 0.9141, 0.7422, 0.9141, 0.7422, 0.9141, 0.7422, 0.9141, 0.7422, 0.9141, 0.7422, 0.9141, 0.7422, 0.9141, 0.7422, 0.9141, 0.7422, 0.9141, 0.7422, 0.9141, 0.7422, 0.9141, 0.7422, 0.9141, 0.7422, 0.9141, 0.7422, 0.9141, 0.7422, 0.9141, 0.7422, 0.9141, 0.7422, 0.9141, 0.7422, 0.9141, 0.7422, 0.9141, 0.7422, 0.9141, 0.7422, 0.9141, 0.7422, 0.9141, 0.7422, 0.9141, 0.7422, 0.9141, 0.7422, 0.9141, 0.7422, 0.9141, 0.7422, 0.9141, 0.7422, 0.9141, 0.7422, 0.9141, 0.7422, 0.9141, 0.7422, 0.9141, 0.7422, 0.9141, 0.7422, 0.9141, 0.7422, 0.9141, 0.7422, 0.9141, 0.7422, 0.9141, 0.7422, 0.9141, 0.7422, 0.9141, 0.7422, 0.9141, 0.7422, 0.9141, 0.7422, 0.9141, 0.7422, 0.9141, 0.7422, 0.9141, 0.7422, 0.9141, 0.7422, 0.9141, 0.7422, 0.9141, 0.7422, 0.9141, 0.7422, 0.9141, 0.7422, 0.9141, 0.7422, 0.9141, 0.7422, 0.9141, 0.7422, 0.9141, 0.7422, 0.9141, 0.7422, 0.9141, 0.7422, 0.9141, 0.7422, 0.9141, 0.7422, 0.9141, 0.7422, 0.9141, 0.7422, 0.9141, 0.7422, 0.9141, 0.7422, 0.9141, 0.7422, 0.9141, 0.7422, 0.9141, 0.7422, 0.9141, 0.7422, 0.9141, 0.7422, 0.9141, 0.7422, 0.9141, 0.7422, 0.9141, 0.7422, 0.9141, 0.7422, 0.9141, 0.7422, 0.9141, 0.7422, 0.9141, 0.7422, 0.9141, 0.7422, 0.9141, 0.7422, 0.9141, 0.7422, 0.9141, 0.7422, 0.9141, 0.7422, 0.9141, 0.7422, 0.9141, 0.7422, 0.9141, 0.7422, 0.9141, 0.7422, 0.9141, 0.7422, 0.9141, 0.7422, 0.9141, 0.7422, 0.9141, 0.7422, 0.9141, 0.7422, 0.9141, 0.7422, 0.9141, 0.7422, 0.9141, 0.7422, 0.9141, 0.7422, 0.9141, 0.7422, 0.9141, 0.7422, 0.9141, 0.7422, 0.9141, 0.7422, 0.9141, 0.7422, 0.9141, 0.7422, 0.9141, 0.7422, 0.9141, 0.7422, 0.9141, 0.7422, 0.9141, 0.7422, 0.9141, 0.7422, 0.9141, 0.7422, 0.9141, 0.7422, 0.9141, 0.7422, 0.9141, 0.7422, 0.9141, 0.7422, 0.9141, 0.7422, 0.9141, 0.7422, 0.9141, 0.7422, 0.9141, 0.7422, 0.9141, 0.7422, 0.9141, 0.7422, 0.9141, 0.7422, 0.9141, 0.7422, 0.9141, 0.7422, 0.9141, 0.7422, 0.9141, 0.7422, 0.9141, 0.7422, 0.9141, 0.7422, 0.9141, 0.7422, 0.9141, 0.7422, 0.9141, 0.7422, 0.9141, 0.7422, 0.9141, 0.7422, 0.9141, 0.7422, 0.9141, 0.7422, 0.9141, 0.7422, 0.9141, 0.7422, 0.9141, 0.7422, 0.9141, 0.7422, 0.9141, 0.7422, 0.9141, 0.7422, 0.9141, 0.7422, 0.9141, 0.7422, 0.9141, 0.7422, 0.9141, 0.7422, 0.9141, 0.7422, 0.9141, 0.7422, 0.9141, 0.7422, 0.9141, 0.7422, 0.9141, 0.7422, 0.9141, 0.7422, 0.9141, 0.7422, 0.9141, 0.7422, 0.9141, 0.7422, 0.9141, 0.7422, 0.9141, 0.7422, 0.9141, 0.7422, 0.9141, 0.7422, 0.9141, 0.7422, 0.9141, 0.7422, 0.9141, 0.7422, 0.9141, 0.7422, 0.9141, 0.7422, 0.9141, 0.7422, 0.9141, 0.7422, 0.9141, 0.7422, 0.9141, 0.7422, 0.9141, 0.7422, 0.9141, 0.7422, 0.9141, 0.7422, 0.9141, 0.7422, 0.9141, 0.7422, 0.9141, 0.7422, 0.9141, 0.7422, 0.9141, 0.7422, 0.9141, 0.7422, 0.9141, 0.7422, 0.9141, 0.7422, 0.9141, 0.7422, 0.9141, 0.7422, 0.9141, 0.7422, 0.9141, 0.7422, 0.9141, 0.7422, 0.9141, 0.7422, 0.9141, 0.7422, 0.9141, 0.7422, 0.9141, 0.7422, 0.9141, 0.7422, 0.9141, 0.7422, 0.9141, 0.7422, 0.9141, 0.7422, 0.9141, 0.7422, 0.9141, 0.7422, 0.9141, 0.7422, 0.9141, 0.7422, 0.9141, 0.7422, 0.9141, 0.7422, 0.9141, 0.7422, 0.9141, 0.7422, 0.9141, 0.7422, 0.9141, 0.7422, 0.9141, 0.7422, 0.9141, 0.7422, 0.9141, 0.7422, 0.9141, 0.7422, 0.9141, 0.7422, 0.9141, 0.7422, 0.9141, 0.7422, 0.9141, 0.7422, 0.9141, 0.7422, 0.9141, 0.7422, 0.9141, 0.7422, 0.9141, 0.7422, 0.9141, 0.7422, 0.9141, 0.7422, 0.9141, 0.7422, 0.9141, 0.7422, 0.9141, 0.7422, 0.9141, 0.7422, 0.9141, 0.7422, 0.9141, 0.7422, 0.9141, 0.7422, 0.9141, 0.7422, 0.9141, 0.7422, 0.9141, 0.7422, 0.9141, 0.7422, 0.9141, 0.7422, 0.9141, 0.7422, 0.9141, 0.7422, 0.9141, 0.7422, 0.9141, 0.7422, 0.9141, 0.7422, 0.9141, 0.7422, 0.9141, 0.7422, 0.9141, 0.7422, 0.9141, 0.7422, 0.9141, 0.7422, 0.9141, 0.7422, 0.9141, 0.7422, 0.9141, 0.7422, 0.9141, 0.7422, 0.9141, 0.7422, 0.9141, 0.7422, 0.9141, 0.7422, 0.9141, 0.7422, 0.9141, 0.7422, 0.9141, 0.7422, 0.9141, 0.7422, 0.9141, 0.7422, 0.9141, 0.7422, 0.9141, 0.7422, 0.9141, 0.7422, 0.9141, 0.7422, 0.9141, 0.7422, 0.9141, 0.7422, 0.9141, 0.7422, 0.9141, 0.7422, 0.9141, 0.7422, 0.9141, 0.7422, 0.9141, 0.7422, 0.9141, 0.7422, 0.9141, 0.7422, 0.9141, 0.7422, 0.9141, 0.7422, 0.9141, 0.7422, 0.9141, 0.7422, 0.9141, 0.7422, 0.9141, 0.7422, 0.9141, 0.7422, 0.9141, 0.7422, 0.9141, 0.7422, 0.9141, 0.7422, 0.9141, 0.7422, 0.9141, 0.7422, 0.9141, 0.7422, 0.9141, 0.7422, 0.9141, 0.7422, 0.9141, 0.7422, 0.9141, 0.7422, 0.9141, 0.7422, 0.9141, 0.7422, 0.9141, 0.7422, 0.9141, 0.7422, 0.9141, 0.7422, 0.9141, 0.7422, 0.9141, 0.7422, 0.9141, 0.7422, 0.9141, 0.7422, 0.9141, 0.7422, 0.9141, 0.7422, 0.9141, 0.7422, 0.9141, 0.7422, 0.9141, 0.7422, 0.9141, 0.7422, 0.9141, 0.7422, 0.9141, 0.7422, 0.9141, 0.7422, 0.9141, 0.7422, 0.9141, 0.7422, 0.9141, 0.7422, 0.9141, 0.7422, 0.9141, 0.7422, 0.9141, 0.7422, 0.9141, 0.7422, 0.9141, 0.7422, 0.9141, 0.7422, 0.9141, 0.7422, 0.9141, 0.7422, 0.9141, 0.7422, 0.9141, 0.7422, 0.9141, 0.7422, 0.9141, 0.7422, 0.9141, 0.7422, 0.9141, 0.7422, 0.9141, 0.7422, 0.9141, 0.7422, 0.9141, 0.7422, 0.9141, 0.7422, 0.9141, 0.7422, 0.9141, 0.7422, 0.9141, 0.7422, 0.9141, 0.7422, 0.9141, 0.7422, 0.9141, 0.7422, 0.9141, 0.7422, 0.9141, 0.7422, 0.9141, 0.7422, 0.9141, 0.7422, 0.9141, 0.7422, 0.9141, 0.7422, 0.9141, 0.7422, 0.9141, 0.7422, 0.9141, 0.7422, 0.9141, 0.7422, 0.9141, 0.7422, 0.9141, 0.7422, 0.9141, 0.7422, 0.9141, 0.7422, 0.9141, 0.7422, 0.9141, 0.7422, 0.9141, 0.7422, 0.9141, 0.7422, 0.9141, 0.7422, 0.9141, 0.7422, 0.9141, 0.7422, 0.9141, 0.7422, 0.9141, 0.7422, 0.9141, 0.7422, 0.9141, 0.7422, 0.9141, 0.7422, 0.9141, 0.7422, 0.9141, 0.7422, 0.9141, 0.7422, 0.9141, 0.7422, 0.9141, 0.7422, 0.9141, 0.7422, 0.9141, 0.7422, 0.9141, 0.7422, 0.9141, 0.7422, 0.9141, 0.7422, 0.9141, 0.7422, 0.9141, 0.7422, 0.9141, 0.7422, 0.9141, 0.7422, 0.9141, 0.7422, 0.9141, 0.7422, 0.9141, 0.7422, 0.9141, 0.7422, 0.9141, 0.7422, 0.9141, 0.7422, 0.9141, 0.7422, 0.9141, 0.7422, 0.9141, 0.7422, 0.9141, 0.7422, 0.9141, 0.7422, 0.9141, 0.7422, 0.9141, 0.7422, 0.9141, 0.7422, 0.9141, 0.7422, 0.9141, 0.7422, 0.9141, 0.7422, 0.9141, 0.7422, 0.9141, 0.7422, 0.9141, 0.7422, 0.9141, 0.7422, 0.9141, 0.7422, 0.9141, 0.7422, 0.9141, 0.7422, 0.9141, 0.7422, 0.9141, 0.7422, 0.9141, 0.7422, 0.9141, 0.7422, 0.9141, 0.7422, 0.9141, 0.7422, 0.9141, 0.7422, 0.9141, 0.7422, 0.9141, 0.7422, 0.9141, 0.7422, 0.9141, 0.7422, 0.9141, 0.7422, 0.9141, 0.7422, 0.9141, 0.7422, 0.9141, 0.7422, 0.9141, 0.7422, 0.9141, 0.7422, 0.9141, 0.7422, 0.9141, 0.7422, 0.9141, 0.7422, 0.9141, 0.7422, 0.9141, 0.7422, 0.9141, 0.7422, 0.9141, 0.7422, 0.9141, 0.7422, 0.9141, 0.7422, 0.9141, 0.7422, 0.9141, 0.7422, 0.9141, 0.7422, 0.9141, 0.7422, 0.9141, 0.7422, 0.9141, 0.7422, 0.9141, 0.7422, 0.9141, 0.7422, 0.9141, 0.7422, 0.9141, 0.7422, 0.9141, 0.7422, 0.9141, 0.7422, 0.9141, 0.7422, 0.9141, 0.7422, 0.9141, 0.7422, 0.9141, 0.7422, 0.9141, 0.7422, 0.9141, 0.7422, 0.9141, 0.7422, 0.9141, 0.7422, 0.9141, 0.7422, 0.9141, 0.7422, 0.9141, 0.7422, 0.9141, 0.7422, 0.9141, 0.7422, 0.9141, 0.7422, 0.9141, 0.7422, 0.9141, 0.7422, 0.9141, 0.7422, 0.9141, 0.7422, 0.9141, 0.7422, 0.9141, 0.7422, 0.9141, 0.7422, 0.9141, 0.7422, 0.9141, 0.7422, 0.9141, 0.7422, 0.9141, 0.7422, 0.9141, 0.7422, 0.9141, 0.7422, 0.9141, 0.7422, 0.9141, 0.7422, 0.9141, 0.7422, 0.9141, 0.7422, 0.9141, 0.7422, 0.9141, 0.7422, 0.9141, 0.7422, 0.9141, 0.7422, 0.9141, 0.7422, 0.9141, 0.7422, 0.9141, 0.7422, 0.9141, 0.7422, 0.9141, 0.7422, 0.9141, 0.7422, 0.9141, 0.7422, 0.9141, 0.7422, 0.9141, 0.7422, 0.9141, 0.7422, 0.9141, 0.7422, 0.9141, 0.7422, 0.9141, 0.7422, 0.9141, 0.7422, 0.9141, 0.7422, 0.9141, 0.7422, 0.9141, 0.7422, 0.9141, 0.7422, 0.9141, 0.7422, 0.9141, 0.7422, 0.9141, 0.7422, 0.9141, 0.7422, 0.9141, 0.7422, 0.9141, 0.7422, 0.9141, 0.7422, 0.9141, 0.7422, 0.9141, 0.7422, 0.9141, 0.7422, 0.9141, 0.7422, 0.9141, 0.7422, 0.9141, 0.7422, 0.9141, 0.7422, 0.9141, 0.7422, 0.9141, 0.7422, 0.9141, 0.7422, 0.9141, 0.7422, 0.9141, 0.7422, 0.9141, 0.7422, 0.9141, 0.7422, 0.9141, 0.7422, 0.9141, 0.7422, 0.9141, 0.7422, 0.9141, 0.7422, 0.9141, 0.7422, 0.9141, 0.7422, 0.9141, 0.7422, 0.9141, 0.7422, 0.9141, 0.7422, 0.9141, 0.7422, 0.9141, 0.7422, 0.9141, 0.7422, 0.9141, 0.7422, 0.9141, 0.7422, 0.9141, 0.7422, 0.9141, 0.7422, 0.9141, 0.7422, 0.9141, 0.7422, 0.9141, 0.7422, 0.9141, 0.7422, 0.9141, 0.7422, 0.9141, 0.7422, 0.9141, 0.7422, 0.9141, 0.7422, 0.9141, 0.7422, 0.9141, 0.7422, 0.9141, 0.7422, 0.9141, 0.7422, 0.9141, 0.7422, 0.9141, 0.7422, 0.9141, 0.7422, 0.9141, 0.7422, 0.9141, 0.7422, 0.9141, 0.7422, 0.9141, 0.7422, 0.9141, 0.7422, 0.9141, 0.7422, 0.9141, 0.7422, 0.9141, 0.7422, 0.9141, 0.7422, 0.9141, 0.7422, 0.9141, 0.7422, 0.9141, 0.7422, 0.9141, 0.7422, 0.9141, 0.7422, 0.9141, 0.7422, 0.9141, 0.7422, 0.9141, 0.7422, 0.9141, 0.7422, 0.9141, 0.7422, 0.9141, 0.7422, 0.9141, 0.7422, 0.9141, 0.7422, 0.9141, 0.7422, 0.9141, 0.7422, 0.9141, 0.7422, 0.9141, 0.7422, 0.9141, 0.7422, 0.9141, 0.7422, 0.9141, 0.7422, 0.9141, 0.7422, 0.9141, 0.7422, 0.9141, 0.7422, 0.9141, 0.7422, 0.9141, 0.7422, 0.9141, 0.7422, 0.9141, 0.7422, 0.9141, 0.7422, 0.9141, 0.7422, 0.9141, 0.7422, 0.9141, 0.7422, 0.9141, 0.7422, 0.9141, 0.7422, 0.9141, 0.7422, 0.9141, 0.7422, 0.9141, 0.7422, 0.9141, 0.7422, 0.9141, 0.7422, 0.9141, 0.7422, 0.9141, 0.7422, 0.9141, 0.7422, 0.9141, 0.7422, 0.9141, 0.7422, 0.9141, 0.7422, 0.9141, 0.7422, 0.9141, 0.7422, 0.9141, 0.7422, 0.9141, 0.7422, 0.9141, 0.0, 0.0, 0.0, 0.0, 0.0, 0.0, 0.0, 0.0, 0.0, 0.0, 0.0, 0.0, 0.0, 0.0, 0.0, 0.0, 0.0, 0.0, 0.0, 0.0, 0.0, 0.0, 0.0, 0.0, 0.0, 0.0, 0.0, 0.0, 0.0, 0.0, 0.0, 0.0, 0.0, 0.0, 0.0, 0.0, 0.0, 0.0, 0.0, 0.0, 0.0, 0.0, 0.0, 0.0, 0.0, 0.0, 0.0, 0.0, 0.0, 0.0, 0.0, 0.0, 0.0, 0.0, 0.0, 0.0, 0.0, 0.0, 0.0, 0.0, 0.0, 0.0, 0.0, 0.0, 0.0, 0.0, 0.0, 0.0, 0.0, 0.0, 0.0, 0.0, 0.0, 0.0, 0.0, 0.0, 0.0, 0.0, 0.0, 0.0, 0.0, 0.0, 0.0, 0.0, 0.0, 0.0, 0.0, 0.0, 0.0, 0.0, 0.0, 0.0, 0.0, 0.0, 0.0, 0.0, 0.0, 0.0, 0.0, 0.0, 0.0, 0.0, 0.0, 0.0, 0.0, 0.0, 0.0, 0.0, 0.0, 0.0, 0.0, 0.0, 0.0, 0.0, 0.0, 0.0, 0.0, 0.0, 0.0, 0.0, 0.0, 0.0, 0.0, 0.0, 0.0, 0.0, 0.0, 0.0, 0.0, 0.0, 0.0, 0.0, 0.0, 0.0, 0.0, 0.0, 0.0, 0.0, 0.0, 0.0, 0.0, 0.0, 0.0, 0.0, 0.0, 0.0, 0.0, 0.0, 0.0, 0.0, 0.0, 0.0, 0.0, 0.0, 0.0, 0.0, 0.0, 0.0, 0.0, 0.0, 0.0, 0.0, 0.0, 0.0, 0.0, 0.0, 0.0, 0.0, 0.0, 0.0, 0.0, 0.0, 0.0, 0.0, 0.0, 0.0, 0.0, 0.0, 0.0, 0.0, 0.0, 0.0, 0.0, 0.0, 0.0, 0.0, 0.0, 0.0, 0.0, 0.0, 0.0, 0.0, 0.0, 0.0, 0.0, 0.0, 0.0, 0.0, 0.0, 0.0, 0.0, 0.0, 0.0, 0.0, 0.0, 0.0, 0.0, 0.0, 0.0, 0.0, 0.0, 0.0, 0.0, 0.0, 0.0, 0.0, 0.0, 0.0, 0.0, 0.0, 0.0, 0.0, 0.0, 0.0, 0.0, 0.0, 0.0, 0.0, 0.0, 0.0, 0.0, 0.0, 0.0, 0.0, 0.0, 0.0, 0.0, 0.0, 0.0, 0.0, 0.0, 0.0, 0.0, 0.0, 0.0, 0.0, 0.0, 0.0, 0.0, 0.0, 0.0, 0.0, 0.0, 0.0, 0.0, 0.0, 0.0, 0.0, 0.0, 0.0, 0.0, 0.0, 0.0, 0.0, 0.0, 0.0, 0.0, 0.0, 0.0, 0.0, 0.0, 0.0, 0.0, 0.0, 0.0, 0.0, 0.0, 0.0, 0.0, 0.0, 0.0, 0.0, 0.0, 0.0, 0.0, 0.0, 0.0, 0.0, 0.0, 0.0, 0.0, 0.0, 0.0, 0.0, 0.0, 0.0, 0.0, 0.0, 0.0, 0.0, 0.0, 0.0, 0.0, 0.0, 0.0, 0.0, 0.0, 0.0, 0.0, 0.0, 0.0, 0.0, 0.0, 0.0, 0.0, 0.0, 0.0, 0.0, 0.0, 0.0, 0.0, 0.0, 0.0, 0.0, 0.0, 0.0, 0.0, 0.0, 0.0, 0.0, 0.0, 0.0, 0.0, 0.0, 0.0, 0.0, 0.0, 0.0, 0.0, 0.0, 0.0, 0.0, 0.0, 0.0, 0.0, 0.0, 0.0, 0.0, 0.0, 0.0, 0.0, 0.0, 0.0, 0.0, 0.0, 0.0, 0.0, 0.0, 0.0, 0.0, 0.0, 0.0, 0.0, 0.0, 0.0, 0.0, 0.0, 0.0, 0.0, 0.0, 0.0, 0.0, 0.0, 0.0, 0.0, 0.0, 0.0, 0.0, 0.0, 0.0, 0.0, 0.0, 0.0, 0.0, 0.0, 0.0, 0.0, 0.0, 0.0, 0.0, 0.0, 0.0, 0.0, 0.0, 0.0, 0.0, 0.0, 0.0, 0.0, 0.0, 0.0, 0.0, 0.0, 0.0, 0.0, 0.0, 0.0, 0.0, 0.0, 0.0, 0.0, 0.0, 0.0, 0.0, 0.0, 0.0, 0.0, 0.0, 0.0, 0.0, 0.0, 0.0, 0.0, 0.0, 0.0, 0.0, 0.0, 0.0, 0.0, 0.0, 0.0, 0.0, 0.0, 0.0, 0.0, 0.0, 0.0, 0.0, 0.0, 0.0, 0.0, 0.0, 0.0, 0.0, 0.0, 0.0, 0.0, 0.0, 0.0, 0.0, 0.0, 0.0, 0.0, 0.0, 0.0, 0.0, 0.0, 0.0, 0.0, 0.0, 0.0, 0.0, 0.0, 0.0, 0.0, 0.0, 0.0, 0.0, 0.0, 0.0, 0.0, 0.0, 0.0, 0.0, 0.0, 0.0, 0.0, 0.0, 0.0, 0.0, 0.0, 0.0, 0.0, 0.0, 0.0, 0.0, 0.0, 0.0, 0.0, 0.0, 0.0, 0.0, 0.0, 0.0, 0.0, 0.0, 0.0, 0.0, 0.0, 0.0, 0.0, 0.0, 0.0, 0.0, 0.0, 0.0, 0.0, 0.0, 0.0, 0.0, 0.0, 0.0, 0.0, 0.0, 0.0, 0.0, 0.0, 0.0, 0.0, 0.0, 0.0, 0.0, 0.0, 0.0, 0.0, 0.0, 0.0, 0.0, 0.0, 0.0, 0.0, 0.0, 0.0, 0.0, 0.0, 0.0, 0.0, 0.0, 0.0, 0.0, 0.0, 0.0, 0.0, 0.0, 0.0, 0.0, 0.0, 0.0, 0.0, 0.0, 0.0, 0.0, 0.0, 0.0, 0.0, 0.0, 0.0, 0.0, 0.0, 0.0, 0.0, 0.0, 0.0, 0.0, 0.0, 0.0, 0.0, 0.0, 0.0, 0.0, 0.0, 0.0, 0.0, 0.0, 0.0, 0.0, 0.0, 0.0, 0.0, 0.0, 0.0, 0.0, 0.0, 0.0, 0.0, 0.0, 0.0, 0.0, 0.0, 0.0, 0.0, 0.0, 0.0, 0.0, 0.0, 0.0, 0.0, 0.0, 0.0, 0.0, 0.0, 0.0, 0.0, 0.0, 0.0, 0.0, 0.0, 0.0, 0.0, 0.0, 0.0, 0.0, 0.0, 0.0, 0.0, 0.0, 0.0, 0.0, 0.0, 0.0, 0.0, 0.0, 0.0, 0.0, 0.0, 0.0, 0.0, 0.0, 0.0, 0.0, 0.0, 0.0, 0.0, 0.0, 0.0, 0.0, 0.0, 0.0, 0.0, 0.0])
me_cube.materials.append(mat_material_001)
me_cube.use_remesh_preserve_volume = False
me_cube.use_remesh_preserve_attributes = False
me_cube.use_mirror_vertex_groups = False
me_cube.update()
me_cube_001 = bpy.data.meshes.new('Cube.001')
me_cube_001.from_pydata([(6.3, 1.192e-07, 1.192e-07), (6.3, 2.859, 1.192e-07), (6.3, 2.859, 0.25), (6.358, 2.859, 0.4932), (6.3, 1.192e-07, 0.25), (6.358, 1.192e-07, 0.4932), (6.495, 2.859, 0.2037), (6.552, 2.859, 0.4469), (6.552, 1.192e-07, 0.4469), (6.3, -0.2, 0.25), (6.358, -0.2, 0.4932), (6.495, 1.192e-07, 0.2037), (6.552, -0.2, 0.4469), (6.495, -0.2, 0.2037), (0.0, 1.192e-07, 1.192e-07), (0.0, 2.859, 1.192e-07), (0.0, 2.859, 1.75), (-6.3, 1.192e-07, 1.192e-07), (-6.3, 1.192e-07, 0.25), (-6.3, 2.859, 1.192e-07), (-6.3, 2.859, 0.25), (0.0, 1.192e-07, 1.993), (0.0, 2.859, 1.993), (-6.358, 2.859, 0.4932), (-6.358, 1.192e-07, 0.4932), (0.0, 1.192e-07, 1.75), (-6.495, 2.859, 0.2037), (-6.552, 2.859, 0.4469), (-6.552, 1.192e-07, 0.4469), (-6.3, -0.2, 0.25), (0.0, -0.2, 1.75), (-6.358, -0.2, 0.4932), (0.0, -0.2, 1.993), (-6.495, 1.192e-07, 0.2037), (-6.552, -0.2, 0.4469), (-6.495, -0.2, 0.2037)], [], [(15, 16, 2, 1), (1, 2, 4, 0), (0, 4, 25, 14), (15, 1, 0, 14), (30, 9, 10, 32), (3, 22, 21, 5), (2, 16, 22, 3), (11, 6, 7, 8), (3, 5, 8, 7), (25, 4, 9, 30), (4, 2, 6, 11), (9, 4, 11, 13), (5, 4, 11, 8), (2, 3, 7, 6), (5, 21, 32, 10), (11, 8, 12, 13), (5, 10, 12, 8), (10, 9, 13, 12), (14, 25, 16, 15), (15, 19, 20, 16), (19, 17, 18, 20), (17, 14, 25, 18), (15, 14, 17, 19), (30, 32, 31, 29), (23, 24, 21, 22), (16, 25, 21, 22), (20, 23, 22, 16), (33, 28, 27, 26), (23, 27, 28, 24), (25, 30, 29, 18), (21, 25, 30, 32), (18, 33, 26, 20), (29, 35, 33, 18), (24, 28, 33, 18), (20, 26, 27, 23), (24, 31, 32, 21), (33, 35, 34, 28), (24, 28, 34, 31), (31, 34, 35, 29)])
_uv = me_cube_001.uv_layers.new(name='UVMap')
_uv.uv.foreach_set('vector', [0.375, 0.25, 0.625, 0.25, 0.625, 0.5, 0.375, 0.5, 0.375, 0.5, 0.625, 0.5, 0.625, 0.75, 0.375, 0.75, 0.375, 0.75, 0.625, 0.75, 0.625, 1.0, 0.375, 1.0, 0.125, 0.5, 0.375, 0.5, 0.375, 0.75, 0.125, 0.75, 0.625, 1.0, 0.625, 0.75, 0.625, 0.75, 0.625, 1.0, 0.625, 0.5, 0.875, 0.5, 0.875, 0.75, 0.625, 0.75, 0.625, 0.5, 0.625, 0.25, 0.625, 0.25, 0.625, 0.5, 0.625, 0.75, 0.625, 0.5, 0.625, 0.5, 0.625, 0.75, 0.625, 0.5, 0.625, 0.75, 0.625, 0.75, 0.625, 0.5, 0.625, 1.0, 0.625, 0.75, 0.625, 0.75, 0.625, 1.0, 0.625, 0.75, 0.625, 0.5, 0.625, 0.5, 0.625, 0.75, 0.625, 0.75, 0.625, 0.75, 0.625, 0.75, 0.625, 0.75, 0.625, 0.75, 0.625, 0.75, 0.625, 0.75, 0.625, 0.75, 0.625, 0.5, 0.625, 0.5, 0.625, 0.5, 0.625, 0.5, 0.625, 0.75, 0.625, 1.0, 0.625, 1.0, 0.625, 0.75, 0.625, 0.75, 0.625, 0.75, 0.625, 0.75, 0.625, 0.75, 0.625, 0.75, 0.625, 0.75, 0.625, 0.75, 0.625, 0.75, 0.625, 0.75, 0.625, 0.75, 0.625, 0.75, 0.625, 0.75, 0.375, 0.0, 0.625, 0.0, 0.625, 0.25, 0.375, 0.25, 0.375, 0.25, 0.375, 0.5, 0.625, 0.5, 0.625, 0.25, 0.375, 0.5, 0.375, 0.75, 0.625, 0.75, 0.625, 0.5, 0.375, 0.75, 0.375, 1.0, 0.625, 1.0, 0.625, 0.75, 0.125, 0.5, 0.125, 0.75, 0.375, 0.75, 0.375, 0.5, 0.625, 1.0, 0.625, 1.0, 0.625, 0.75, 0.625, 0.75, 0.625, 0.5, 0.625, 0.75, 0.875, 0.75, 0.875, 0.5, 0.625, 0.25, 0.625, 0.0, 0.625, 0.0, 0.625, 0.25, 0.625, 0.5, 0.625, 0.5, 0.625, 0.25, 0.625, 0.25, 0.625, 0.75, 0.625, 0.75, 0.625, 0.5, 0.625, 0.5, 0.625, 0.5, 0.625, 0.5, 0.625, 0.75, 0.625, 0.75, 0.625, 1.0, 0.625, 1.0, 0.625, 0.75, 0.625, 0.75, 0.625, 1.0, 0.625, 1.0, 0.625, 1.0, 0.625, 1.0, 0.625, 0.75, 0.625, 0.75, 0.625, 0.5, 0.625, 0.5, 0.625, 0.75, 0.625, 0.75, 0.625, 0.75, 0.625, 0.75, 0.625, 0.75, 0.625, 0.75, 0.625, 0.75, 0.625, 0.75, 0.625, 0.5, 0.625, 0.5, 0.625, 0.5, 0.625, 0.5, 0.625, 0.75, 0.625, 0.75, 0.625, 1.0, 0.625, 1.0, 0.625, 0.75, 0.625, 0.75, 0.625, 0.75, 0.625, 0.75, 0.625, 0.75, 0.625, 0.75, 0.625, 0.75, 0.625, 0.75, 0.625, 0.75, 0.625, 0.75, 0.625, 0.75, 0.625, 0.75])
me_cube_001.use_remesh_fix_poles = True
me_cube_001.use_remesh_preserve_attributes = False
me_cube_001.use_mirror_vertex_groups = False
me_cube_001.update()
me_circle = bpy.data.meshes.new('Circle')
me_circle.from_pydata([(0.0, 0.5, -0.04054), (-0.1913, 0.4619, -0.04054), (-0.3536, 0.3536, -0.04054), (-0.4619, 0.1913, -0.04054), (-0.5, -2.363e-08, -0.04054), (-0.4619, -0.1913, -0.04054), (-0.3536, -0.3536, -0.04054), (-0.1913, -0.4619, -0.04054), (-7.55e-08, -0.5, -0.04054), (0.1913, -0.4619, -0.04054), (0.3536, -0.3536, -0.04054), (0.4619, -0.1913, -0.04054), (0.5, 4.19e-09, -0.04054), (0.4619, 0.1913, -0.04054), (0.3536, 0.3536, -0.04054), (0.1913, 0.4619, -0.04054), (-0.1913, 0.4619, -0.01554), (-7.605e-11, 0.5, -0.01554), (-0.3536, 0.3536, -0.01554), (-0.4619, 0.1913, -0.01554), (-0.5, -2.363e-08, -0.01554), (-0.4619, -0.1913, -0.01554), (-0.3536, -0.3536, -0.01554), (-0.1913, -0.4619, -0.01554), (-7.557e-08, -0.5, -0.01554), (0.1913, -0.4619, -0.01554), (0.3536, -0.3536, -0.01554), (0.4619, -0.1913, -0.01554), (0.5, 4.19e-09, -0.01554), (0.4619, 0.1913, -0.01554), (0.3536, 0.3536, -0.01554), (0.1913, 0.4619, -0.01554)], [], [(1, 0, 15, 14, 13, 12, 11, 10, 9, 8, 7, 6, 5, 4, 3, 2), (16, 18, 19, 20, 21, 22, 23, 24, 25, 26, 27, 28, 29, 30, 31, 17), (14, 15, 31, 30), (7, 8, 24, 23), (0, 1, 16, 17), (15, 0, 17, 31), (8, 9, 25, 24), (1, 2, 18, 16), (9, 10, 26, 25), (2, 3, 19, 18), (10, 11, 27, 26), (3, 4, 20, 19), (11, 12, 28, 27), (4, 5, 21, 20), (12, 13, 29, 28), (5, 6, 22, 21), (13, 14, 30, 29), (6, 7, 23, 22)])
_uv = me_circle.uv_layers.new(name='UVMap')
_uv.uv.foreach_set('vector', [0.0, 0.0, 0.0, 0.0, 0.0, 0.0, 0.0, 0.0, 0.0, 0.0, 0.0, 0.0, 0.0, 0.0, 0.0, 0.0, 0.0, 0.0, 0.0, 0.0, 0.0, 0.0, 0.0, 0.0, 0.0, 0.0, 0.0, 0.0, 0.0, 0.0, 0.0, 0.0, 0.0, 0.0, 0.0, 0.0, 0.0, 0.0, 0.0, 0.0, 0.0, 0.0, 0.0, 0.0, 0.0, 0.0, 0.0, 0.0, 0.0, 0.0, 0.0, 0.0, 0.0, 0.0, 0.0, 0.0, 0.0, 0.0, 0.0, 0.0, 0.0, 0.0, 0.0, 0.0, 0.0, 0.0, 0.0, 0.0, 0.0, 0.0, 0.0, 0.0, 0.0, 0.0, 0.0, 0.0, 0.0, 0.0, 0.0, 0.0, 0.0, 0.0, 0.0, 0.0, 0.0, 0.0, 0.0, 0.0, 0.0, 0.0, 0.0, 0.0, 0.0, 0.0, 0.0, 0.0, 0.0, 0.0, 0.0, 0.0, 0.0, 0.0, 0.0, 0.0, 0.0, 0.0, 0.0, 0.0, 0.0, 0.0, 0.0, 0.0, 0.0, 0.0, 0.0, 0.0, 0.0, 0.0, 0.0, 0.0, 0.0, 0.0, 0.0, 0.0, 0.0, 0.0, 0.0, 0.0, 0.0, 0.0, 0.0, 0.0, 0.0, 0.0, 0.0, 0.0, 0.0, 0.0, 0.0, 0.0, 0.0, 0.0, 0.0, 0.0, 0.0, 0.0, 0.0, 0.0, 0.0, 0.0, 0.0, 0.0, 0.0, 0.0, 0.0, 0.0, 0.0, 0.0, 0.0, 0.0, 0.0, 0.0, 0.0, 0.0, 0.0, 0.0, 0.0, 0.0, 0.0, 0.0, 0.0, 0.0, 0.0, 0.0, 0.0, 0.0, 0.0, 0.0, 0.0, 0.0, 0.0, 0.0, 0.0, 0.0, 0.0, 0.0, 0.0, 0.0, 0.0, 0.0, 0.0, 0.0])
me_circle.use_remesh_fix_poles = True
me_circle.use_remesh_preserve_attributes = False
me_circle.use_mirror_vertex_groups = False
me_circle.update()

# ---- objects
ob_building = bpy.data.objects.new('Building', me_cube)
ob_miniroof = bpy.data.objects.new('MiniRoof', me_cube_001)
ob_clock = bpy.data.objects.new('Clock', me_circle)

# ---- transforms, parenting, visibility, modifiers, constraints
ob_building.location = (0.0, 0.0, 0.0)
ob_building.lock_rotations_4d = False
ob_building.empty_display_type = 'ARROWS'
ob_building.lineart.crease_threshold = 0.0
ob_miniroof.location = (0.0, -6.859, 4.25)
ob_miniroof.lineart.crease_threshold = 0.0
ob_clock.location = (0.0, -6.9, 5.0)
ob_clock.rotation_euler = (1.571, 0.0, 0.0)
ob_clock.lineart.crease_threshold = 0.0

# ---- collection membership
col_collection.objects.link(ob_building)
col_collection.objects.link(ob_miniroof)
col_collection.objects.link(ob_clock)

# ---- scene / render settings (as saved in the file)
scene.frame_start = 1; scene.frame_end = 250; scene.frame_set(1)
scene.render.engine = 'BLENDER_EEVEE_NEXT'
scene.cycles.use_denoising = False
scene.cycles.samples = 128
scene.cycles.sampling_pattern = 'TABULATED_SOBOL'
scene.cycles.use_adaptive_sampling = False
scene.cycles.use_light_tree = False
scene.view_settings.view_transform = 'Filmic'
bpy.context.view_layer.update()

# ---- added for rendering (the .blend has no active camera and no usable light): camera, sun + grey world if the file has none
cam_auto = bpy.data.cameras.new('AutoCamera')
cam_auto.lens = 50.0
cam_auto.sensor_width = 36.0
cam_auto.clip_end = 1000.0
ob_auto_camera = bpy.data.objects.new('AutoCamera', cam_auto)
scene.collection.objects.link(ob_auto_camera)
ob_auto_camera.location = (27.2728, -32.7273, 25.9182)
ob_auto_camera.rotation_euler = (1.09748, -7.21219e-08, 0.694738)
scene.camera = ob_auto_camera
light_auto_sun = bpy.data.lights.new('AutoSun', 'SUN')
light_auto_sun.energy = 3.0
light_auto_sun.angle = 0.0523599
ob_auto_sun = bpy.data.objects.new('AutoSun', light_auto_sun)
scene.collection.objects.link(ob_auto_sun)
ob_auto_sun.rotation_euler = (0.872665, 0.174533, 0.523599)
if scene.world is None:
    world_auto = bpy.data.worlds.new('AutoWorld')
    world_auto.color = (0.3, 0.3, 0.3)
    scene.world = world_auto
bpy.context.view_layer.update()
